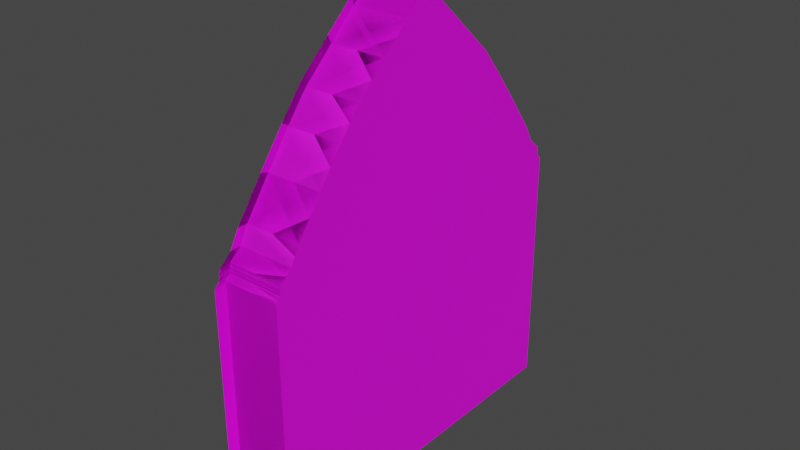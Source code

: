 # Source: Einbuchtung_Wand_191120.blend  (saved by Blender 2.80.75; exported with 4.5.12 LTS)
import bpy
from mathutils import Matrix  # noqa: F401  (used for matrix-valued properties, if any)

bpy.ops.wm.read_factory_settings(use_empty=True)
scene = bpy.context.scene
scene.name = 'Scene'

# ---- collections
col_collection = bpy.data.collections.new('Collection'); scene.collection.children.link(col_collection)

# ---- images (referenced by path relative to the original .blend; pixels are not part of the script)
import os
ASSET_DIR = os.environ.get("B2B_ASSET_DIR", "")  # directory of the original .blend (textures are referenced by path, not embedded)
HERE = os.path.dirname(os.path.abspath(__file__))  # packed textures are extracted next to this script under _unpacked/

def load_image(name, relpath, width, height, colorspace="sRGB"):
    """Load a texture the original file referenced (path relative to the .blend, or extracted next to this script)."""
    p = next((c for c in (os.path.join(HERE, relpath), os.path.join(ASSET_DIR, relpath)) if relpath and os.path.exists(c)), "")
    if p:
        img = bpy.data.images.load(p, check_existing=True)
        img.name = name
    else:  # same state as the original file: an image datablock whose file is absent (Cycles renders it pink)
        img = bpy.data.images.new(name, width, height)
        img.source = "FILE"
        img.filepath = "//" + (relpath or name)
    img.colorspace_settings.name = colorspace
    return img
img_white_marble_002_color_jpg_001 = load_image('White_Marble_002_COLOR.jpg.001', 'White_Marble_002_COLOR.jpg', 1024, 1024, 'sRGB')
img_marble_coloured_001_nrm_png = load_image('marble_coloured_001_NRM.png', 'marble_coloured_001_NRM.png', 1024, 1024, 'Non-Color')
img_texturescom_brick_medieval2_1k_albedo_tif_001 = load_image('TexturesCom_Brick_Medieval2_1K_albedo.tif.001', 'TexturesCom_Brick_Medieval2_1K_albedo.tif', 1024, 1024, 'sRGB')
img_texturescom_brick_medieval2_1k_normal_tif = load_image('TexturesCom_Brick_Medieval2_1K_normal.tif', 'TexturesCom_Brick_Medieval2_1K_normal.tif', 1024, 1024, 'Non-Color')

# ---- materials (node trees are filled in below, after node groups)
mat_material_001 = bpy.data.materials.new('Material.001')
mat_material_001.use_transparent_shadow = False
mat_material_001.roughness = 0.5
mat_material_002 = bpy.data.materials.new('Material.002')
mat_material_002.use_transparent_shadow = False
mat_material_002.diffuse_color = (1.0, 0.0, 0.0, 1.0)
mat_material_002.roughness = 0.5

# ---- material node trees
mat_material_001.use_nodes = True; mat_material_001.node_tree.nodes.clear()
_N = mat_material_001.node_tree.nodes; _L = mat_material_001.node_tree.links
n0 = _N.new('ShaderNodeOutputMaterial'); n0.name = 'Material Output'; n0.location = (300, 300)
n1 = _N.new('ShaderNodeBsdfPrincipled'); n1.name = 'Principled BSDF'; n1.location = (10, 300)
n1.distribution = 'GGX'
n1.subsurface_method = 'BURLEY'
n1.inputs[3].default_value = 1.45
n1.inputs[27].default_value = (0.0, 0.0, 0.0, 1.0)
n1.inputs[28].default_value = 1.0
n2 = _N.new('ShaderNodeNormalMap'); n2.name = 'Normal Map'; n2.location = (-300, -300)
n2.label = 'Normal/Map'
n2.inputs[0].default_value = 0.14
n3 = _N.new('ShaderNodeTexImage'); n3.name = 'Image Texture'; n3.location = (-300, 600)
n3.image = img_white_marble_002_color_jpg_001
n4 = _N.new('ShaderNodeTexImage'); n4.name = 'Image Texture.001'; n4.location = (-600, -900)
n4.image = img_marble_coloured_001_nrm_png
_L.new(n1.outputs[0], n0.inputs[0])
_L.new(n2.outputs[0], n1.inputs[5])
_L.new(n3.outputs[0], n1.inputs[0])
_L.new(n4.outputs[0], n2.inputs[1])
n0.is_active_output = True
mat_material_002.use_nodes = True; mat_material_002.node_tree.nodes.clear()
_N = mat_material_002.node_tree.nodes; _L = mat_material_002.node_tree.links
n0 = _N.new('ShaderNodeOutputMaterial'); n0.name = 'Material Output'; n0.location = (300, 300)
n1 = _N.new('ShaderNodeBsdfPrincipled'); n1.name = 'Principled BSDF'; n1.location = (10, 300)
n1.distribution = 'GGX'
n1.subsurface_method = 'BURLEY'
n1.inputs[3].default_value = 1.45
n1.inputs[27].default_value = (0.0, 0.0, 0.0, 1.0)
n1.inputs[28].default_value = 1.0
n2 = _N.new('ShaderNodeNormalMap'); n2.name = 'Normal Map'; n2.location = (-300, -300)
n2.label = 'Normal/Map'
n2.inputs[0].default_value = 0.14
n3 = _N.new('ShaderNodeTexImage'); n3.name = 'Image Texture'; n3.location = (-300, 600)
n3.image = img_texturescom_brick_medieval2_1k_albedo_tif_001
n4 = _N.new('ShaderNodeTexImage'); n4.name = 'Image Texture.001'; n4.location = (-600, -900)
n4.image = img_texturescom_brick_medieval2_1k_normal_tif
_L.new(n1.outputs[0], n0.inputs[0])
_L.new(n2.outputs[0], n1.inputs[5])
_L.new(n3.outputs[0], n1.inputs[0])
_L.new(n4.outputs[0], n2.inputs[1])
n0.is_active_output = True

# ---- world
world_world = bpy.data.worlds.new('World'); scene.world = world_world
world_world.use_nodes = True; world_world.node_tree.nodes.clear()
_N = world_world.node_tree.nodes; _L = world_world.node_tree.links
n0 = _N.new('ShaderNodeOutputWorld'); n0.name = 'World Output'; n0.location = (300, 300)
n1 = _N.new('ShaderNodeBackground'); n1.name = 'Background'; n1.location = (10, 300)
n1.inputs[0].default_value = (0.05088, 0.05088, 0.05088, 1.0)
_L.new(n1.outputs[0], n0.inputs[0])
n0.is_active_output = True
world_world.color = (0.05088, 0.05088, 0.05088)
world_world.use_sun_shadow = False
world_world.sun_shadow_jitter_overblur = 0.0

# ---- meshes
me_circle = bpy.data.meshes.new('Circle')
me_circle.from_pydata([(0.02167, 478.6, 321.5), (0.02167, 474.0, 321.5), (0.02167, 472.2, 323.1), (0.02167, 470.7, 322.6), (0.02167, 469.5, 323.1), (0.02165, 467.9, 323.1), (0.02165, 466.6, 322.2), (0.02165, 465.3, 322.2), (0.02165, 464.4, 323.4), (0.02165, 460.9, 323.4), (0.02165, 459.5, 324.7), (0.0, 0.0, 332.4), (0.02165, 450.2, 332.4), (0.02168, 498.4, 299.8), (0.02172, 530.5, 283.6), (0.02176, 599.7, 236.5), (0.02181, 662.8, 191.8), (0.02178, 715.3, 152.4), (0.02176, 770.6, 96.45), (-0.03514, 820.7, 45.06), (0.02184, 865.5, 0.5396), (0.02184, 865.5, -0.5396), (0.02184, 865.5, -0.5396), (-0.03514, 820.7, -45.06), (0.02176, 770.6, -96.45), (0.02167, 478.6, -321.5), (0.02167, 474.0, -321.5), (0.02167, 472.2, -323.1), (0.02167, 470.7, -322.6), (0.02167, 469.5, -323.1), (0.02165, 467.9, -323.1), (0.02165, 466.6, -322.2), (0.02165, 465.3, -322.2), (0.02165, 464.4, -323.4), (0.02165, 460.9, -323.4), (0.02165, 459.5, -324.7), (0.0, 0.0, -332.4), (0.02165, 450.2, -332.4), (0.02168, 498.4, -299.8), (0.02172, 530.5, -283.6), (0.02176, 599.7, -236.5), (0.02181, 662.8, -191.8), (0.02178, 715.3, -152.4), (0.02176, 770.6, -96.45), (-0.03514, 820.7, -45.06), (0.02184, 865.5, -0.5396), (0.02178, 715.3, -152.4), (0.02181, 662.8, -191.8), (0.02176, 599.7, -236.5), (0.02172, 530.5, -283.6), (0.02167, 478.6, 321.5), (0.02167, 474.0, 321.5), (0.02167, 472.2, 323.1), (0.02167, 470.7, 322.6), (0.02167, 469.5, 323.1), (0.02165, 467.9, 323.1), (0.02165, 466.6, 322.2), (0.02165, 465.3, 322.2), (0.02165, 464.4, 323.4), (0.02165, 460.9, 323.4), (0.02165, 459.5, 324.7), (0.02135, 0.02935, 332.4), (0.02165, 450.2, 332.4), (0.02168, 498.4, 299.8), (0.02172, 530.5, 283.6), (0.02176, 599.7, 236.5), (0.02181, 662.8, 191.8), (0.02178, 715.3, 152.4), (0.02176, 770.6, 96.45), (-0.03514, 820.7, 45.06), (0.02184, 865.5, 0.5396), (0.02168, 498.4, -299.8), (0.02165, 450.2, -332.4), (0.02135, 0.02935, -332.4), (0.02165, 459.5, -324.7), (0.02167, 478.6, -321.5), (0.02167, 474.0, -321.5), (0.02167, 472.2, -323.1), (0.02167, 470.7, -322.6), (0.02167, 469.5, -323.1), (0.02165, 467.9, -323.1), (0.02165, 466.6, -322.2), (0.02165, 465.3, -322.2), (0.02165, 464.4, -323.4), (0.02165, 460.9, -323.4), (0.02165, 459.5, -324.7), (0.02135, 0.02935, -332.4), (0.02165, 450.2, -332.4), (0.02168, 498.4, -299.8), (0.02172, 530.5, -283.6), (0.02176, 599.7, -236.5), (0.02181, 662.8, -191.8), (0.02178, 715.3, -152.4), (0.02176, 770.6, -96.45), (-0.03514, 820.7, -45.06), (0.02184, 865.5, -0.5396), (0.02165, 460.9, -323.4), (0.02165, 464.4, -323.4), (0.02165, 465.3, -322.2), (0.02165, 466.6, -322.2), (0.02165, 467.9, -323.1), (0.02167, 469.5, -323.1), (0.02167, 470.7, -322.6), (0.02167, 472.2, -323.1), (0.02167, 474.0, -321.5), (0.02167, 478.6, -321.5), (0.02184, 865.5, 0.5396), (-0.03514, 820.7, 45.06), (0.02176, 770.6, 96.45), (0.02178, 715.3, 152.4), (0.02181, 662.8, 191.8), (0.02176, 599.7, 236.5), (0.02172, 530.5, 283.6), (0.02168, 498.4, 299.8), (0.02165, 450.2, 332.4), (0.02135, 0.02935, 332.4), (0.02165, 459.5, 324.7), (0.02165, 460.9, 323.4), (0.02165, 464.4, 323.4), (0.02165, 465.3, 322.2), (0.02165, 466.6, 322.2), (0.02165, 467.9, 323.1), (0.02167, 469.5, 323.1), (0.02167, 470.7, 322.6), (0.02167, 472.2, 323.1), (0.02167, 474.0, 321.5), (0.02167, 478.6, 321.5), (0.02184, 865.5, -0.5396), (-0.03514, 820.7, -45.06), (0.02176, 770.6, -96.45), (0.02178, 715.3, -152.4), (0.02181, 662.8, -191.8), (0.02165, 465.3, -322.2), (0.02165, 466.6, -322.2), (0.02165, 467.9, -323.1), (0.02167, 469.5, -323.1), (0.02167, 470.7, -322.6), (0.02167, 472.2, -323.1), (0.02167, 474.0, -321.5), (0.02167, 478.6, -321.5), (0.02184, 865.5, 0.5396), (-0.03514, 820.7, 45.06), (0.02176, 770.6, 96.45), (0.02178, 715.3, 152.4), (0.02181, 662.8, 191.8), (0.02176, 599.7, 236.5), (0.02172, 530.5, 283.6), (0.02168, 498.4, 299.8), (0.02165, 450.2, 332.4), (0.02135, 0.02935, 332.4), (0.02165, 459.5, 324.7), (0.02165, 460.9, 323.4), (0.02165, 464.4, 323.4), (0.02165, 465.3, 322.2), (0.02165, 466.6, 322.2), (0.02165, 467.9, 323.1), (0.02167, 469.5, 323.1), (0.02167, 470.7, 322.6), (0.02167, 472.2, 323.1), (0.02167, 478.6, 321.5), (0.02176, 599.7, -236.5), (0.02172, 530.5, -283.6), (0.02168, 498.4, -299.8), (0.02165, 450.2, -332.4), (0.02135, 0.02935, -332.4), (0.02165, 459.5, -324.7), (0.02165, 460.9, -323.4), (0.02165, 464.4, -323.4), (0.02172, 530.5, 283.6), (0.02176, 599.7, 236.5), (0.02181, 662.8, 191.8), (0.02178, 715.3, 152.4), (0.02176, 770.6, 96.45), (-0.03514, 820.7, 45.06), (0.02184, 865.5, 0.5396), (0.02167, 478.6, -321.5), (0.02167, 474.0, -321.5), (0.02167, 472.2, -323.1), (0.02167, 470.7, -322.6), (0.02167, 469.5, -323.1), (0.02165, 467.9, -323.1), (0.02165, 466.6, -322.2), (0.02165, 465.3, -322.2), (0.02165, 464.4, -323.4), (0.02165, 460.9, -323.4), (0.02165, 459.5, -324.7), (0.02135, 0.02935, -332.4), (0.02165, 450.2, -332.4), (0.02168, 498.4, -299.8), (0.02172, 530.5, -283.6), (0.02176, 599.7, -236.5), (0.02181, 662.8, -191.8), (0.02178, 715.3, -152.4), (0.02176, 770.6, -96.45), (-0.03514, 820.7, -45.06), (0.02167, 474.0, 321.5), (0.02168, 498.4, 299.8), (0.02165, 450.2, 332.4), (0.02135, 0.02935, 332.4), (0.02165, 459.5, 324.7), (0.02165, 460.9, 323.4), (0.02165, 464.4, 323.4), (0.02165, 465.3, 322.2), (0.02165, 466.6, 322.2), (0.02165, 467.9, 323.1), (0.02167, 469.5, 323.1), (0.02167, 470.7, 322.6), (0.02167, 472.2, 323.1), (0.02167, 474.0, 321.5), (0.02167, 478.6, 321.5), (0.02184, 865.5, -0.5396), (-0.03514, 820.7, -45.06), (0.02176, 770.6, -96.45), (0.02178, 715.3, -152.4), (0.02181, 662.8, -191.8), (0.02165, 465.3, -322.2), (0.02165, 466.6, -322.2), (0.02165, 467.9, -323.1), (0.02167, 469.5, -323.1), (0.02167, 470.7, -322.6), (0.02167, 472.2, -323.1), (0.02167, 474.0, -321.5), (0.02167, 478.6, -321.5), (0.02184, 865.5, 0.5396), (-0.03514, 820.7, 45.06), (0.02176, 770.6, 96.45), (0.02178, 715.3, 152.4), (0.02181, 662.8, 191.8), (0.02176, 599.7, 236.5), (0.02172, 530.5, 283.6), (0.02168, 498.4, 299.8), (0.02165, 450.2, 332.4), (0.02135, 0.02935, 332.4), (0.02165, 459.5, 324.7), (0.02165, 460.9, 323.4), (0.02165, 464.4, 323.4), (0.02165, 465.3, 322.2), (0.02165, 466.6, 322.2), (0.02165, 467.9, 323.1), (0.02167, 469.5, 323.1), (0.02167, 470.7, 322.6), (0.02167, 472.2, 323.1), (0.02167, 478.6, 321.5), (0.02176, 599.7, -236.5), (0.02172, 530.5, -283.6), (0.02168, 498.4, -299.8), (0.02165, 450.2, -332.4), (0.02135, 0.02935, -332.4), (0.02165, 459.5, -324.7), (0.02165, 460.9, -323.4), (0.02165, 464.4, -323.4), (0.02167, 474.0, 321.5), (0.02184, 865.5, -0.5396), (0.02172, 530.5, 283.6), (0.02176, 599.7, 236.5), (0.02181, 662.8, 191.8), (0.02178, 715.3, 152.4), (0.02176, 770.6, 96.45), (-0.03514, 820.7, 45.06), (0.02184, 865.5, 0.5396), (0.02167, 478.6, -321.5), (0.02167, 474.0, -321.5), (0.02167, 472.2, -323.1), (0.02167, 470.7, -322.6), (0.02167, 469.5, -323.1), (0.02165, 467.9, -323.1), (0.02165, 466.6, -322.2), (0.02165, 465.3, -322.2), (0.02165, 464.4, -323.4), (0.02165, 460.9, -323.4), (0.02165, 459.5, -324.7), (0.02135, 0.02935, -332.4), (0.02165, 450.2, -332.4), (0.02168, 498.4, -299.8), (0.02172, 530.5, -283.6), (0.02176, 599.7, -236.5), (0.02181, 662.8, -191.8), (0.02178, 715.3, -152.4), (0.02176, 770.6, -96.45), (-0.03514, 820.7, -45.06), (0.02168, 498.4, 299.8), (0.02165, 450.2, 332.4), (0.02135, 0.02935, 332.4), (0.02165, 459.5, 324.7), (0.02165, 460.9, 323.4), (0.02165, 464.4, 323.4), (0.02165, 465.3, 322.2), (0.02165, 466.6, 322.2), (0.02165, 467.9, 323.1), (0.02167, 469.5, 323.1), (0.02167, 470.7, 322.6), (0.02167, 472.2, 323.1), (0.02167, 474.0, 321.5), (0.02167, 478.6, 321.5), (0.02184, 865.5, -0.5396), (-0.03514, 820.7, -45.06), (0.02176, 770.6, -96.45), (0.02178, 715.3, -152.4), (0.02181, 662.8, -191.8), (0.02165, 465.3, -322.2), (0.02165, 466.6, -322.2), (0.02165, 467.9, -323.1), (0.02167, 469.5, -323.1), (0.02167, 470.7, -322.6), (0.02167, 472.2, -323.1), (0.02167, 474.0, -321.5), (0.02167, 478.6, -321.5), (0.02184, 865.5, 0.5396), (-0.03514, 820.7, 45.06), (0.02176, 770.6, 96.45), (0.02178, 715.3, 152.4), (0.02181, 662.8, 191.8), (0.02176, 599.7, 236.5), (0.02172, 530.5, 283.6), (0.02168, 498.4, 299.8), (0.02165, 450.2, 332.4), (0.02135, 0.02935, 332.4), (0.02165, 459.5, 324.7), (0.02165, 460.9, 323.4), (0.02165, 464.4, 323.4), (0.02165, 465.3, 322.2), (0.02165, 466.6, 322.2), (0.02165, 467.9, 323.1), (0.02167, 469.5, 323.1), (0.02167, 470.7, 322.6), (0.02167, 472.2, 323.1), (0.02167, 478.6, 321.5), (0.02176, 599.7, -236.5), (0.02172, 530.5, -283.6), (0.02168, 498.4, -299.8), (0.02165, 450.2, -332.4), (0.02135, 0.02935, -332.4), (0.02165, 459.5, -324.7), (0.02165, 460.9, -323.4), (0.02165, 464.4, -323.4), (0.02167, 474.0, 321.5), (0.02166, 844.2, -0.5058), (0.02154, 530.3, 265.8), (0.02159, 595.2, 221.7), (0.02163, 654.3, 179.8), (0.0216, 703.5, 142.8), (0.02159, 755.3, 90.4), (-0.03174, 802.3, 42.24), (0.02166, 844.2, 0.5058), (0.0215, 481.6, -301.3), (0.0215, 477.3, -301.3), (0.0215, 475.6, -302.8), (0.0215, 474.3, -302.3), (0.0215, 473.1, -302.8), (0.02149, 471.6, -302.8), (0.02149, 470.4, -302.0), (0.02149, 469.2, -302.0), (0.02149, 468.3, -303.1), (0.02149, 465.0, -303.1), (0.02149, 463.7, -304.3), (0.02119, 0.07351, -311.6), (0.02149, 455.0, -311.6), (0.02151, 500.2, -281.0), (0.02154, 530.3, -265.8), (0.02159, 595.2, -221.7), (0.02163, 654.3, -179.8), (0.0216, 703.5, -142.8), (0.02159, 755.3, -90.4), (-0.03174, 802.3, -42.24), (0.02151, 500.2, 281.0), (0.02149, 455.0, 311.6), (0.0, 0.0, 311.6), (0.02149, 463.7, 304.3), (0.02149, 465.0, 303.1), (0.02149, 468.3, 303.1), (0.02149, 469.2, 302.0), (0.02149, 470.4, 302.0), (0.02149, 471.6, 302.8), (0.0215, 473.1, 302.8), (0.0215, 474.3, 302.3), (0.0215, 475.6, 302.8), (0.0215, 477.3, 301.3), (0.0215, 481.6, 301.3), (0.02166, 844.2, -0.5058), (-0.03174, 802.3, -42.24), (0.02159, 755.3, -90.4), (0.0216, 703.5, -142.8), (0.02163, 654.3, -179.8), (0.02149, 469.2, -302.0), (0.02149, 470.4, -302.0), (0.02149, 471.6, -302.8), (0.0215, 473.1, -302.8), (0.0215, 474.3, -302.3), (0.0215, 475.6, -302.8), (0.0215, 477.3, -301.3), (0.0215, 481.6, -301.3), (0.02166, 844.2, 0.5058), (-0.03174, 802.3, 42.24), (0.02159, 755.3, 90.4), (0.0216, 703.5, 142.8), (0.02163, 654.3, 179.8), (0.02159, 595.2, 221.7), (0.02154, 530.3, 265.8), (0.02151, 500.2, 281.0), (0.02149, 455.0, 311.6), (0.02119, 0.07351, 311.6), (0.02149, 463.7, 304.3), (0.02149, 465.0, 303.1), (0.02149, 468.3, 303.1), (0.02149, 469.2, 302.0), (0.02149, 470.4, 302.0), (0.02149, 471.6, 302.8), (0.0215, 473.1, 302.8), (0.0215, 474.3, 302.3), (0.0215, 475.6, 302.8), (0.0215, 481.6, 301.3), (0.02159, 595.2, -221.7), (0.02154, 530.3, -265.8), (0.02151, 500.2, -281.0), (0.02149, 455.0, -311.6), (0.0, 0.0, -311.6), (0.02149, 463.7, -304.3), (0.02149, 465.0, -303.1), (0.02149, 468.3, -303.1), (0.0215, 477.3, 301.3), (-105.7, 844.2, -0.5058), (-105.7, 530.3, 265.8), (-105.7, 595.2, 221.7), (-105.7, 654.3, 179.8), (-105.7, 703.5, 142.8), (-105.7, 755.3, 90.4), (-105.8, 802.3, 42.24), (-105.7, 844.2, 0.5058), (-105.7, 481.6, -301.3), (-105.7, 477.3, -301.3), (-105.7, 475.6, -302.8), (-105.7, 474.3, -302.3), (-105.7, 473.1, -302.8), (-105.7, 471.6, -302.8), (-105.7, 470.4, -302.0), (-105.7, 469.2, -302.0), (-105.7, 468.3, -303.1), (-105.7, 465.0, -303.1), (-105.7, 463.7, -304.3), (-105.7, 0.07355, -311.6), (-105.7, 455.0, -311.6), (-105.7, 500.2, -281.0), (-105.7, 530.3, -265.8), (-105.7, 595.2, -221.7), (-105.7, 654.3, -179.8), (-105.7, 703.5, -142.8), (-105.7, 755.3, -90.4), (-105.8, 802.3, -42.24), (-105.7, 500.2, 281.0), (-105.7, 455.0, 311.6), (-105.7, 3.388e-05, 311.6), (-105.7, 463.7, 304.3), (-105.7, 465.0, 303.1), (-105.7, 468.3, 303.1), (-105.7, 469.2, 302.0), (-105.7, 470.4, 302.0), (-105.7, 471.6, 302.8), (-105.7, 473.1, 302.8), (-105.7, 474.3, 302.3), (-105.7, 475.6, 302.8), (-105.7, 477.3, 301.3), (-105.7, 481.6, 301.3), (-105.7, 844.2, 0.5058), (-105.8, 802.3, 42.24), (-105.7, 755.3, 90.4), (-105.7, 703.5, 142.8), (-105.7, 654.3, 179.8), (-105.7, 595.2, 221.7), (-105.7, 530.3, 265.8), (-105.7, 500.2, 281.0), (-105.7, 455.0, 311.6), (-105.7, 0.07355, 311.6), (-105.7, 463.7, 304.3), (-105.7, 465.0, 303.1), (-105.7, 468.3, 303.1), (-105.7, 469.2, 302.0), (-105.7, 470.4, 302.0), (-105.7, 471.6, 302.8), (-105.7, 473.1, 302.8), (-105.7, 474.3, 302.3), (-105.7, 475.6, 302.8), (-105.7, 481.6, 301.3), (-105.7, 477.3, 301.3)], [], [(90, 89, 49, 48), (20, 70, 106, 140), (44, 45, 127, 128), (67, 66, 110, 109), (89, 88, 71, 49), (43, 44, 128, 129), (66, 65, 111, 110), (87, 86, 73, 72), (0, 13, 147, 159), (42, 43, 129, 130), (65, 64, 112, 111), (85, 87, 72, 74), (19, 20, 140, 141), (41, 42, 130, 131), (64, 63, 113, 112), (18, 19, 141, 142), (40, 41, 131, 160), (62, 61, 115, 114), (439, 471, 470, 472, 473, 474, 475, 476, 477, 478, 479, 480, 482, 481, 469, 468, 467, 466, 465, 464, 463, 462, 420, 447, 446, 445, 444, 443, 442, 441, 428, 429, 430, 431, 432, 433, 434, 435, 436, 437, 438, 440), (84, 85, 74, 96), (17, 18, 142, 143), (39, 40, 160, 161), (60, 62, 114, 116), (83, 84, 96, 97), (16, 17, 143, 144), (38, 39, 161, 162), (82, 83, 97, 98), (15, 16, 144, 145), (36, 37, 163, 164), (59, 60, 116, 117), (81, 82, 98, 99), (14, 15, 145, 146), (37, 35, 165, 163), (58, 59, 117, 118), (80, 81, 99, 100), (13, 14, 146, 147), (57, 58, 118, 119), (79, 80, 100, 101), (11, 12, 148, 149), (50, 51, 125, 126), (35, 34, 166, 165), (92, 91, 47, 46), (56, 57, 119, 120), (7, 6, 154, 153), (216, 181, 180, 217), (145, 144, 110, 111), (215, 182, 181, 216), (61, 11, 149, 115), (164, 163, 72, 73), (54, 55, 121, 122), (45, 95, 22, 127), (146, 145, 111, 112), (163, 165, 74, 72), (3, 4, 156, 157), (234, 200, 201, 235), (147, 146, 112, 113), (27, 26, 138, 137), (236, 202, 203, 237), (149, 148, 114, 115), (88, 75, 105, 71), (165, 166, 96, 74), (94, 93, 24, 23), (148, 150, 116, 114), (95, 94, 23, 22), (166, 167, 97, 96), (2, 1, 195, 158), (167, 132, 98, 97), (63, 50, 126, 113), (150, 151, 117, 116), (93, 92, 46, 24), (132, 133, 99, 98), (70, 69, 107, 106), (151, 152, 118, 117), (69, 68, 108, 107), (133, 134, 100, 99), (91, 90, 48, 47), (152, 153, 119, 118), (25, 38, 162, 139), (134, 135, 101, 100), (68, 67, 109, 108), (153, 154, 120, 119), (2, 3, 157, 158), (136, 135, 101, 102), (139, 162, 71, 105), (154, 155, 121, 120), (129, 128, 23, 24), (137, 136, 102, 103), (159, 147, 113, 126), (155, 156, 122, 121), (130, 129, 24, 46), (138, 139, 105, 104), (141, 140, 106, 107), (157, 156, 122, 123), (131, 130, 46, 47), (137, 138, 104, 103), (160, 131, 47, 48), (158, 157, 123, 124), (161, 160, 48, 49), (195, 159, 126, 125), (162, 161, 49, 71), (158, 195, 125, 124), (1, 0, 159, 195), (27, 28, 136, 137), (233, 199, 200, 234), (76, 77, 103, 104), (250, 183, 182, 215), (54, 53, 123, 122), (249, 184, 183, 250), (30, 29, 135, 134), (231, 197, 199, 233), (32, 31, 133, 132), (248, 185, 184, 249), (128, 127, 22, 23), (219, 178, 179, 218), (31, 30, 134, 133), (232, 198, 197, 231), (33, 32, 132, 167), (230, 196, 168, 229), (78, 77, 103, 102), (246, 187, 185, 248), (55, 56, 120, 121), (229, 168, 169, 228), (142, 141, 107, 108), (247, 186, 187, 246), (143, 142, 108, 109), (228, 169, 170, 227), (144, 143, 109, 110), (79, 78, 102, 101), (53, 52, 124, 123), (6, 5, 155, 154), (12, 10, 150, 148), (5, 4, 156, 155), (34, 33, 167, 166), (26, 25, 139, 138), (217, 180, 179, 218), (238, 204, 205, 239), (51, 52, 124, 125), (242, 209, 196, 230), (28, 29, 135, 136), (220, 177, 178, 219), (8, 7, 153, 152), (212, 193, 194, 211), (9, 8, 152, 151), (237, 203, 204, 238), (86, 36, 164, 73), (222, 175, 188, 245), (10, 9, 151, 150), (235, 201, 202, 236), (75, 76, 104, 105), (213, 192, 193, 212), (221, 176, 175, 222), (224, 173, 174, 223), (240, 206, 205, 239), (214, 191, 192, 213), (220, 177, 176, 221), (243, 190, 191, 214), (241, 207, 206, 240), (244, 189, 190, 243), (251, 208, 209, 242), (245, 188, 189, 244), (241, 207, 208, 251), (211, 194, 21, 210), (225, 172, 173, 224), (226, 171, 172, 225), (227, 170, 171, 226), (295, 294, 378, 379), (309, 308, 392, 393), (278, 277, 361, 362), (297, 296, 380, 381), (252, 279, 363, 336), (327, 298, 382, 411), (308, 307, 391, 392), (321, 322, 406, 405), (331, 330, 414, 415), (271, 331, 415, 355), (258, 257, 341, 342), (264, 265, 349, 348), (326, 314, 398, 410), (320, 321, 405, 404), (319, 320, 404, 403), (304, 305, 389, 388), (257, 256, 340, 341), (289, 290, 374, 373), (261, 262, 346, 345), (318, 319, 403, 402), (263, 262, 346, 347), (325, 335, 419, 409), (273, 260, 344, 357), (317, 318, 402, 401), (265, 266, 350, 349), (277, 276, 360, 361), (305, 306, 390, 389), (267, 268, 352, 351), (269, 270, 354, 353), (289, 288, 372, 373), (307, 259, 343, 391), (315, 317, 401, 399), (270, 272, 356, 354), (280, 293, 377, 364), (304, 303, 387, 388), (275, 274, 358, 359), (255, 254, 338, 339), (303, 302, 386, 387), (316, 315, 399, 400), (253, 280, 364, 337), (197, 198, 282, 281), (240, 239, 323, 324), (209, 208, 292, 293), (227, 226, 310, 311), (169, 168, 253, 254), (187, 186, 271, 272), (201, 200, 284, 285), (248, 249, 333, 332), (241, 240, 324, 325), (204, 203, 287, 288), (249, 250, 334, 333), (171, 170, 255, 256), (183, 184, 269, 268), (199, 197, 281, 283), (228, 227, 311, 312), (250, 215, 299, 334), (251, 242, 326, 335), (168, 196, 280, 253), (215, 216, 300, 299), (179, 180, 265, 264), (181, 182, 267, 266), (170, 169, 254, 255), (229, 228, 312, 313), (179, 178, 263, 264), (198, 232, 316, 282), (196, 209, 293, 280), (210, 21, 252, 294), (173, 172, 257, 258), (189, 188, 273, 274), (184, 185, 270, 269), (230, 229, 313, 314), (216, 217, 301, 300), (192, 191, 276, 277), (217, 218, 302, 301), (194, 193, 278, 279), (188, 175, 260, 273), (232, 231, 315, 316), (246, 248, 332, 330), (219, 218, 302, 303), (190, 189, 274, 275), (220, 219, 303, 304), (185, 187, 272, 270), (205, 206, 290, 289), (231, 233, 317, 315), (223, 174, 259, 307), (182, 183, 268, 267), (221, 222, 306, 305), (180, 181, 266, 265), (233, 234, 318, 317), (241, 251, 335, 325), (178, 177, 262, 263), (247, 246, 330, 331), (186, 247, 331, 271), (234, 235, 319, 318), (176, 177, 262, 261), (243, 214, 298, 327), (172, 171, 256, 257), (220, 221, 305, 304), (205, 204, 288, 289), (235, 236, 320, 319), (213, 212, 296, 297), (236, 237, 321, 320), (242, 230, 314, 326), (174, 173, 258, 259), (211, 210, 294, 295), (175, 176, 261, 260), (208, 207, 291, 292), (203, 202, 286, 287), (237, 238, 322, 321), (224, 223, 307, 308), (200, 199, 283, 284), (21, 194, 279, 252), (244, 243, 327, 328), (202, 201, 285, 286), (193, 192, 277, 278), (214, 213, 297, 298), (225, 224, 308, 309), (206, 207, 291, 290), (238, 239, 323, 322), (212, 211, 295, 296), (191, 190, 275, 276), (222, 245, 329, 306), (226, 225, 309, 310), (245, 244, 328, 329), (384, 385, 349, 350), (383, 384, 350, 351), (419, 410, 481, 482), (338, 337, 421, 422), (396, 395, 466, 467), (418, 383, 351, 352), (417, 418, 352, 353), (352, 353, 437, 436), (416, 417, 353, 354), (387, 386, 348, 347), (365, 366, 450, 449), (409, 408, 479, 480), (414, 416, 354, 356), (370, 369, 453, 454), (415, 414, 356, 355), (356, 355, 439, 440), (385, 386, 348, 349), (368, 367, 451, 452), (395, 394, 465, 466), (388, 387, 347, 346), (380, 379, 363, 362), (408, 407, 478, 479), (390, 413, 357, 344), (371, 370, 454, 455), (381, 380, 362, 361), (389, 390, 344, 345), (374, 375, 459, 458), (394, 393, 464, 465), (382, 381, 361, 360), (388, 389, 345, 346), (411, 382, 360, 359), (360, 359, 443, 444), (412, 411, 359, 358), (344, 345, 429, 428), (413, 412, 358, 357), (376, 375, 459, 460), (379, 378, 336, 363), (406, 407, 478, 477), (343, 342, 426, 427), (393, 392, 463, 464), (259, 258, 342, 343), (322, 323, 407, 406), (292, 291, 375, 376), (260, 261, 345, 344), (276, 275, 359, 360), (310, 309, 393, 394), (290, 291, 375, 374), (287, 286, 370, 371), (330, 332, 416, 414), (324, 323, 407, 408), (311, 310, 394, 395), (329, 328, 412, 413), (284, 283, 367, 368), (328, 327, 411, 412), (272, 271, 355, 356), (332, 333, 417, 416), (286, 285, 369, 370), (298, 297, 381, 382), (325, 324, 408, 409), (333, 334, 418, 417), (281, 282, 366, 365), (296, 295, 379, 380), (268, 269, 353, 352), (312, 311, 395, 396), (334, 299, 383, 418), (254, 253, 337, 338), (306, 329, 413, 390), (335, 326, 410, 419), (299, 300, 384, 383), (256, 255, 339, 340), (293, 292, 376, 377), (266, 267, 351, 350), (313, 312, 396, 397), (264, 263, 347, 348), (285, 284, 368, 369), (282, 316, 400, 366), (294, 252, 336, 378), (274, 273, 357, 358), (288, 287, 371, 372), (314, 313, 397, 398), (300, 301, 385, 384), (279, 278, 362, 363), (283, 281, 365, 367), (301, 302, 386, 385), (473, 474, 453, 452), (475, 476, 455, 454), (472, 473, 452, 451), (470, 472, 451, 449), (471, 470, 449, 450), (469, 468, 421, 448), (468, 467, 422, 421), (467, 466, 423, 422), (477, 478, 457, 456), (481, 469, 448, 461), (476, 477, 456, 455), (474, 475, 454, 453), (463, 462, 427, 426), (479, 478, 457, 458), (480, 479, 458, 459), (482, 481, 461, 460), (480, 482, 460, 459), (464, 463, 426, 425), (465, 464, 425, 424), (466, 465, 424, 423), (340, 339, 423, 424), (377, 376, 460, 461), (350, 351, 435, 434), (397, 396, 467, 468), (348, 347, 431, 432), (369, 368, 452, 453), (366, 400, 471, 450), (358, 357, 441, 442), (372, 371, 455, 456), (398, 397, 468, 469), (363, 362, 446, 447), (367, 365, 449, 451), (337, 364, 448, 421), (400, 399, 470, 471), (339, 338, 422, 423), (358, 359, 443, 442), (364, 377, 461, 448), (356, 354, 438, 440), (399, 401, 472, 470), (391, 343, 427, 462), (373, 372, 456, 457), (354, 353, 437, 438), (352, 351, 435, 436), (360, 361, 445, 444), (350, 349, 433, 434), (401, 402, 473, 472), (344, 357, 441, 428), (409, 419, 482, 480), (346, 347, 431, 430), (402, 403, 474, 473), (346, 345, 429, 430), (373, 374, 458, 457), (341, 340, 424, 425), (403, 404, 475, 474), (404, 405, 476, 475), (410, 398, 469, 481), (349, 348, 432, 433), (342, 341, 425, 426), (405, 406, 477, 476), (392, 391, 462, 463), (363, 336, 420, 447), (361, 362, 446, 445)])
_uv = me_circle.uv_layers.new(name='UVMap')
_uv.uv.foreach_set('vector', [0.0, 0.0, 0.0, 0.0, 0.0, 0.0, 0.0, 0.0, 0.0, 0.0, 0.0, 0.0, 0.0, 0.0, 0.0, 0.0, 0.0, 0.0, 0.0, 0.0, 0.0, 0.0, 0.0, 0.0, 0.0, 0.0, 0.0, 0.0, 0.0, 0.0, 0.0, 0.0, 0.0, 0.0, 0.0, 0.0, 0.0, 0.0, 0.0, 0.0, 0.0, 0.0, 0.0, 0.0, 0.0, 0.0, 0.0, 0.0, 0.0, 0.0, 0.0, 0.0, 0.0, 0.0, 0.0, 0.0, 0.0, 0.0, 0.0, 0.0, 0.0, 0.0, 0.0, 0.0, 0.0, 0.0, 0.0, 0.0, 0.0, 0.0, 0.0, 0.0, 0.0, 0.0, 0.0, 0.0, 0.0, 0.0, 0.0, 0.0, 0.0, 0.0, 0.0, 0.0, 0.0, 0.0, 0.0, 0.0, 0.0, 0.0, 0.0, 0.0, 0.0, 0.0, 0.0, 0.0, 0.0, 0.0, 0.0, 0.0, 0.0, 0.0, 0.0, 0.0, 0.0, 0.0, 0.0, 0.0, 0.0, 0.0, 0.0, 0.0, 0.0, 0.0, 0.0, 0.0, 0.0, 0.0, 0.0, 0.0, 0.0, 0.0, 0.0, 0.0, 0.0, 0.0, 0.0, 0.0, 0.0, 0.0, 0.0, 0.0, 0.0, 0.0, 0.0, 0.0, 0.0, 0.0, 0.0, 0.0, 0.0, 0.0, 0.0, 0.0, 0.0, 0.0, 0.0, 0.0, 0.0, 0.0, 0.0, 0.0, 0.0, 0.0, 0.0, 0.0, 0.0, 0.0, 0.0, 0.0, 0.0, 0.0, 0.0, 0.0, 0.0, 0.0, 0.0, 0.0, 0.0, 0.0, 0.0, 0.0, 0.0, 0.0, 0.0, 0.0, 0.0, 0.0, 0.0, 0.0, 0.0, 0.0, 0.0, 0.0, 0.0, 0.0, 0.0, 0.0, 0.0, 0.0, 0.0, 0.0, 0.0, 0.0, 0.0, 0.0, 0.0, 0.0, 0.0, 0.0, 0.0, 0.0, 0.0, 0.0, 0.0, 0.0, 0.0, 0.0, 0.0, 0.0, 0.0, 0.0, 0.0, 0.0, 0.0, 0.0, 0.0, 0.0, 0.0, 0.0, 0.0, 0.0, 0.0, 0.0, 0.0, 0.0, 0.0, 0.0, 0.0, 0.0, 0.0, 0.0, 0.0, 0.0, 0.0, 0.0, 0.0, 0.0, 0.0, 0.0, 0.0, 0.0, 0.0, 0.0, 0.0, 0.0, 0.0, 0.0, 0.0, 0.0, 0.0, 0.0, 0.0, 0.0, 0.0, 0.0, 0.0, 0.0, 0.0, 0.0, 0.0, 0.0, 0.0, 0.0, 0.0, 0.0, 0.0, 0.0, 0.0, 0.0, 0.0, 0.0, 0.0, 0.0, 0.0, 0.0, 0.0, 0.0, 0.0, 0.0, 0.0, 0.0, 0.0, 0.0, 0.0, 0.0, 0.0, 0.0, 0.0, 0.0, 0.0, 0.0, 0.0, 0.0, 0.0, 0.0, 0.0, 0.0, 0.0, 0.0, 0.0, 0.0, 0.0, 0.0, 0.0, 0.0, 0.0, 0.0, 0.0, 0.0, 0.0, 0.0, 0.0, 0.0, 0.0, 0.0, 0.0, 0.0, 0.0, 0.0, 0.0, 0.0, 0.0, 0.0, 0.0, 0.0, 0.0, 0.0, 0.0, 0.0, 0.0, 0.0, 0.0, 0.0, 0.0, 0.0, 0.0, 0.0, 0.0, 0.0, 0.0, 0.0, 0.0, 0.0, 0.0, 0.0, 0.0, 0.0, 0.0, 0.0, 0.0, 0.0, 0.0, 0.0, 0.0, 0.0, 0.0, 0.0, 0.0, 0.0, 0.0, 0.0, 0.0, 0.0, 0.0, 0.0, 0.0, 0.0, 0.0, 0.0, 0.0, 0.0, 0.0, 0.0, 0.0, 0.0, 0.0, 0.0, 0.0, 0.0, 0.0, 0.0, 0.0, 0.0, 0.0, 0.0, 0.0, 0.0, 0.0, 0.0, 0.0, 0.0, 0.0, 0.0, 0.0, 0.0, 0.0, 0.0, 0.0, 0.0, 0.0, 0.0, 0.0, 0.0, 0.0, 0.0, 0.0, 0.0, 0.0, 0.0, 0.0, 0.0, 0.0, 0.0, 0.0, 0.0, 0.0, 0.0, 0.0, 0.0, 0.0, 0.0, 0.0, 0.0, 0.0, 0.0, 0.0, 0.0, 0.0, 0.0, 0.0, 0.0, 0.0, 0.0, 0.0, 0.0, 0.0, 0.0, 0.0, 0.0, 0.0, 0.0, 0.0, 0.0, 0.0, 0.0, 0.0, 0.0, 0.0, 0.0, 0.0, 0.0, 0.0, 0.0, 0.0, 0.0, 0.0, 0.0, 0.0, 0.0, 0.0, 0.0, 0.0, 0.0, 0.0, 0.0, 0.0, 0.0, 0.0, 0.0, 0.0, 0.0, 0.0, 0.0, 0.0, 0.0, 0.0, 0.0, 0.0, 0.0, 0.0, 0.0, 0.0, 0.0, 0.0, 0.0, 0.0, 0.0, 0.0, 0.0, 0.0, 0.0, 0.0, 0.0, 0.0, 0.0, 0.0, 0.0, 0.0, 0.0, 0.0, 0.0, 0.0, 0.0, 0.0, 0.0, 0.0, 0.0, 0.0, 0.0, 0.0, 0.0, 0.0, 0.0, 0.0, 0.0, 0.0, 0.0, 0.0, 0.0, 0.0, 0.0, 0.0, 0.0, 0.0, 0.0, 0.0, 0.0, 0.0, 0.0, 0.0, 0.0, 0.0, 0.0, 0.0, 0.0, 0.0, 0.0, 0.0, 0.0, 0.0, 0.0, 0.0, 0.0, 0.0, 0.0, 0.0, 0.0, 0.0, 0.0, 0.0, 0.0, 0.0, 0.0, 0.0, 0.0, 0.0, 0.0, 0.0, 0.0, 0.0, 0.0, 0.0, 0.0, 0.0, 0.0, 0.0, 0.0, 0.0, 0.0, 0.0, 0.0, 0.0, 0.0, 0.0, 0.0, 0.0, 0.0, 0.0, 0.0, 0.0, 0.0, 0.0, 0.0, 0.0, 0.0, 0.0, 0.0, 0.0, 0.0, 0.0, 0.0, 0.0, 0.0, 0.0, 0.0, 0.0, 0.0, 0.0, 0.0, 0.0, 0.0, 0.0, 0.0, 0.0, 0.0, 0.0, 0.0, 0.0, 0.0, 0.0, 0.0, 0.0, 0.0, 0.0, 0.0, 0.0, 0.0, 0.0, 0.0, 0.0, 0.0, 0.0, 0.0, 0.0, 0.0, 0.0, 0.0, 0.0, 0.0, 0.0, 0.0, 0.0, 0.0, 0.0, 0.0, 0.0, 0.0, 0.0, 0.0, 0.0, 0.0, 0.0, 0.0, 0.0, 0.0, 0.0, 0.0, 0.0, 0.0, 0.0, 0.0, 0.0, 0.0, 0.0, 0.0, 0.0, 0.0, 0.0, 0.0, 0.0, 0.0, 0.0, 0.0, 0.0, 0.0, 0.0, 0.0, 0.0, 0.0, 0.0, 0.0, 0.0, 0.0, 0.0, 0.0, 0.0, 0.0, 0.0, 0.0, 0.0, 0.0, 0.0, 0.0, 0.0, 0.0, 0.0, 0.0, 0.0, 0.0, 0.0, 0.0, 0.0, 0.0, 0.0, 0.0, 0.0, 0.0, 0.0, 0.0, 0.0, 0.0, 0.0, 0.0, 0.0, 0.0, 0.0, 0.0, 0.0, 0.0, 0.0, 0.0, 0.0, 0.0, 0.0, 0.0, 0.0, 0.0, 0.0, 0.0, 0.0, 0.0, 0.0, 0.0, 0.0, 0.0, 0.0, 0.0, 0.0, 0.0, 0.0, 0.0, 0.0, 0.0, 0.0, 0.0, 0.0, 0.0, 0.0, 0.0, 0.0, 0.0, 0.0, 0.0, 0.0, 0.0, 0.0, 0.0, 0.0, 0.0, 0.0, 0.0, 0.0, 0.0, 0.0, 0.0, 0.0, 0.0, 0.0, 0.0, 0.0, 0.0, 0.0, 0.0, 0.0, 0.0, 0.0, 0.0, 0.0, 0.0, 0.0, 0.0, 0.0, 0.0, 0.0, 0.0, 0.0, 0.0, 0.0, 0.0, 0.0, 0.0, 0.0, 0.0, 0.0, 0.0, 0.0, 0.0, 0.0, 0.0, 0.0, 0.0, 0.0, 0.0, 0.0, 0.0, 0.0, 0.0, 0.0, 0.0, 0.0, 0.0, 0.0, 0.0, 0.0, 0.0, 0.0, 0.0, 0.0, 0.0, 0.0, 0.0, 0.0, 0.0, 0.0, 0.0, 0.0, 0.0, 0.0, 0.0, 0.0, 0.0, 0.0, 0.0, 0.0, 0.0, 0.0, 0.0, 0.0, 0.0, 0.0, 0.0, 0.0, 0.0, 0.0, 0.0, 0.0, 0.0, 0.0, 0.0, 0.0, 0.0, 0.0, 0.0, 0.0, 0.0, 0.0, 0.0, 0.0, 0.0, 0.0, 0.0, 0.0, 0.0, 0.0, 0.0, 0.0, 0.0, 0.0, 0.0, 0.0, 0.0, 0.0, 0.0, 0.0, 0.0, 0.0, 0.0, 0.0, 0.0, 0.0, 0.0, 0.0, 0.0, 0.0, 0.0, 0.0, 0.0, 0.0, 0.0, 0.0, 0.0, 0.0, 0.0, 0.0, 0.0, 0.0, 0.0, 0.0, 0.0, 0.0, 0.0, 0.0, 0.0, 0.0, 0.0, 0.0, 0.0, 0.0, 0.0, 0.0, 0.0, 0.0, 0.0, 0.0, 0.0, 0.0, 0.0, 0.0, 0.0, 0.0, 0.0, 0.0, 0.0, 0.0, 0.0, 0.0, 0.0, 0.0, 0.0, 0.0, 0.0, 0.0, 0.0, 0.0, 0.0, 0.0, 0.0, 0.0, 0.0, 0.0, 0.0, 0.0, 0.0, 0.0, 0.0, 0.0, 0.0, 0.0, 0.0, 0.0, 0.0, 0.0, 0.0, 0.0, 0.0, 0.0, 0.0, 0.0, 0.0, 0.0, 0.0, 0.0, 0.0, 0.0, 0.0, 0.0, 0.0, 0.0, 0.0, 0.0, 0.0, 0.0, 0.0, 0.0, 0.0, 0.0, 0.0, 0.0, 0.0, 0.0, 0.0, 0.0, 0.0, 0.0, 0.0, 0.0, 0.0, 0.0, 0.0, 0.0, 0.0, 0.0, 0.0, 0.0, 0.0, 0.0, 0.0, 0.0, 0.0, 0.0, 0.0, 0.0, 0.0, 0.0, 0.0, 0.0, 0.0, 0.0, 0.0, 0.0, 0.0, 0.0, 0.0, 0.0, 0.0, 0.0, 0.0, 0.0, 0.0, 0.0, 0.0, 0.0, 0.0, 0.0, 0.0, 0.0, 0.0, 0.0, 0.0, 0.0, 0.0, 0.0, 0.0, 0.0, 0.0, 0.0, 0.0, 0.0, 0.0, 0.0, 0.0, 0.0, 0.0, 0.0, 0.0, 0.0, 0.0, 0.0, 0.0, 0.0, 0.0, 0.0, 0.0, 0.0, 0.0, 0.0, 0.0, 0.0, 0.0, 0.0, 0.0, 0.0, 0.0, 0.0, 0.0, 0.0, 0.0, 0.0, 0.0, 0.0, 0.0, 0.0, 0.0, 0.0, 0.0, 0.0, 0.0, 0.0, 0.0, 0.0, 0.0, 0.0, 0.0, 0.0, 0.0, 0.0, 0.0, 0.0, 0.0, 0.0, 0.0, 0.0, 0.0, 0.0, 0.0, 0.0, 0.0, 0.0, 0.0, 0.0, 0.0, 0.0, 0.0, 0.0, 0.0, 0.0, 0.0, 0.0, 0.0, 0.0, 0.0, 0.0, 0.0, 0.0, 0.0, 0.0, 0.0, 0.0, 0.0, 0.0, 0.0, 0.0, 0.0, 0.0, 0.0, 0.0, 0.0, 0.0, 0.0, 0.0, 0.0, 0.0, 0.0, 0.0, 0.0, 0.0, 0.0, 0.0, 0.0, 0.0, 0.0, 0.0, 0.0, 0.0, 0.0, 0.0, 0.0, 0.0, 0.0, 0.0, 0.0, 0.0, 0.0, 0.0, 0.0, 0.0, 0.0, 0.0, 0.0, 0.0, 0.0, 0.0, 0.0, 0.0, 0.0, 0.0, 0.0, 0.0, 0.0, 0.0, 0.0, 0.0, 0.0, 0.0, 0.0, 0.0, 0.0, 0.0, 0.0, 0.0, 0.0, 0.0, 0.0, 0.0, 0.0, 0.0, 0.0, 0.0, 0.0, 0.0, 0.0, 0.0, 0.0, 0.0, 0.0, 0.0, 0.0, 0.0, 0.0, 0.0, 0.0, 0.0, 0.0, 0.0, 0.0, 0.0, 0.0, 0.0, 0.0, 0.0, 0.0, 0.0, 0.0, 0.0, 0.0, 0.0, 0.0, 0.0, 0.0, 0.0, 0.0, 0.0, 0.0, 0.0, 0.0, 0.0, 0.0, 0.0, 0.0, 0.0, 0.0, 0.0, 0.0, 0.0, 0.0, 0.0, 0.0, 0.0, 0.0, 0.0, 0.0, 0.0, 0.0, 0.0, 0.0, 0.0, 0.0, 0.0, 0.0, 0.0, 0.0, 0.0, 0.0, 0.0, 0.0, 0.0, 0.0, 0.0, 0.0, 0.0, 0.0, 0.0, 0.0, 0.0, 0.0, 0.0, 0.0, 0.0, 0.0, 0.0, 0.0, 0.0, 0.0, 0.0, 0.0, 0.0, 0.0, 0.0, 0.0, 0.0, 0.0, 0.0, 0.0, 0.0, 0.0, 0.0, 0.0, 0.0, 0.0, 0.0, 0.0, 0.0, 0.0, 0.0, 0.0, 0.0, 0.0, 0.0, 0.0, 0.0, 0.0, 0.0, 0.0, 0.0, 0.0, 0.0, 0.0, 0.0, 0.0, 0.0, 0.0, 0.0, 0.0, 0.0, 0.0, 0.0, 0.0, 0.0, 0.0, 0.0, 0.0, 0.0, 0.0, 0.0, 0.0, 0.0, 0.0, 0.0, 0.0, 0.0, 0.0, 0.0, 0.0, 0.0, 0.0, 0.0, 0.0, 0.0, 0.0, 0.0, 0.0, 0.0, 0.0, 0.0, 0.0, 0.0, 0.0, 0.0, 0.0, 0.0, 0.0, 0.0, 0.0, 0.0, 0.0, 0.0, 0.0, 0.0, 0.0, 0.0, 0.0, 0.0, 0.0, 0.0, 0.0, 0.0, 0.0, 0.0, 0.0, 0.0, 0.0, 0.0, 0.0, 0.0, 0.0, 0.0, 0.0, 0.0, 0.0, 0.0, 0.0, 0.0, 0.0, 0.0, 0.0, 0.0, 0.0, 0.0, 0.0, 0.0, 0.0, 0.0, 0.0, 0.0, 0.0, 0.0, 0.0, 0.0, 0.0, 0.0, 0.0, 0.0, 0.0, 0.0, 0.0, 0.0, 0.0, 0.0, 0.0, 0.0, 0.0, 0.0, 0.0, 0.0, 0.0, 0.0, 0.0, 0.0, 0.0, 0.0, 0.0, 0.0, 0.0, 0.0, 0.0, 0.0, 0.0, 0.0, 0.0, 0.0, 0.0, 0.0, 0.0, 0.0, 0.0, 0.0, 0.0, 0.0, 0.0, 0.0, 0.0, 0.0, 0.0, 0.0, 0.0, 0.0, 0.0, 0.0, 0.0, 0.0, 0.0, 0.0, 0.0, 0.0, 0.0, 0.0, 0.0, 0.0, 0.0, 0.0, 0.0, 0.0, 0.0, 0.0, 0.0, 0.0, 0.0, 0.0, 0.0, 0.0, 0.0, 0.0, 0.0, 0.0, 0.0, 0.0, 0.0, 0.0, 0.0, 0.0, 0.0, 0.0, 0.0, 0.0, 0.0, 0.0, 0.0, 0.0, 0.0, 0.0, 0.0, 0.0, 0.0, 0.0, 0.0, 0.0, 0.0, 0.0, 0.0, 0.0, 0.0, 0.0, 0.0, 0.0, 0.0, 0.0, 0.0, 0.0, 0.0, 0.0, 0.0, 0.0, 0.0, 0.0, 0.0, 0.0, 0.0, 0.0, 0.0, 0.0, 0.0, 0.0, 0.0, 0.0, 0.0, 0.0, 0.0, 0.0, 0.0, 0.0, 0.0, 0.0, 0.0, 0.0, 0.0, 0.0, 0.0, 0.0, 0.0, 0.0, 0.0, 0.0, 0.0, 0.0, 0.0, 0.0, 0.0, 0.0, 0.0, 0.0, 0.0, 0.0, 0.0, 0.0, 0.0, 0.0, 0.0, 0.0, 0.0, 0.0, 0.0, 0.0, 0.0, 0.0, 0.0, 0.0, 0.0, 0.0, 0.0, 0.0, 0.0, 0.0, 0.0, 0.0, 0.0, 0.0, 0.0, 0.0, 0.0, 0.0, 0.0, 0.0, 0.0, 0.0, 0.0, 0.0, 0.0, 0.0, 0.0, 0.0, 0.0, 0.0, 0.0, 0.0, 0.0, 0.0, 0.0, 0.0, 0.0, 0.0, 0.0, 0.0, 0.0, 0.0, 0.0, 0.0, 0.0, 0.0, 0.0, 0.0, 0.0, 0.0, 0.0, 0.0, 0.0, 0.0, 0.0, 0.0, 0.0, 0.0, 0.0, 0.0, 0.0, 0.0, 0.0, 0.0, 0.0, 0.0, 0.0, 0.0, 0.0, 0.0, 0.0, 0.0, 0.0, 0.0, 0.0, 0.0, 0.0, 0.0, 0.0, 0.0, 0.0, 0.0, 0.0, 0.0, 0.0, 0.0, 0.0, 0.0, 0.0, 0.0, 0.0, 0.0, 0.0, 0.0, 0.0, 0.0, 0.0, 0.0, 0.0, 0.0, 0.0, 0.0, 0.0, 0.0, 0.0, 0.0, 0.0, 0.0, 0.0, 0.0, 0.0, 0.0, 0.0, 0.0, 0.0, 0.0, 0.0, 0.0, 0.0, 0.0, 0.0, 0.0, 0.0, 0.0, 0.0, 0.0, 0.0, 0.0, 0.0, 0.0, 0.0, 0.0, 0.0, 0.0, 0.0, 0.0, 0.0, 0.0, 0.0, 0.0, 0.0, 0.0, 0.0, 0.0, 0.0, 0.0, 0.0, 0.0, 0.0, 0.0, 0.0, 0.0, 0.0, 0.0, 0.0, 0.0, 0.0, 0.0, 0.0, 0.0, 0.0, 0.0, 0.0, 0.0, 0.0, 0.0, 0.0, 0.0, 0.0, 0.0, 0.0, 0.0, 0.0, 0.0, 0.0, 0.0, 0.0, 0.0, 0.0, 0.0, 0.0, 0.0, 0.0, 0.0, 0.0, 0.0, 0.0, 0.0, 0.0, 0.0, 0.0, 0.0, 0.0, 0.0, 0.0, 0.0, 0.0, 0.0, 0.0, 0.0, 0.0, 0.0, 0.0, 0.0, 0.0, 0.0, 0.0, 0.0, 0.0, 0.0, 0.0, 0.0, 0.0, 0.0, 0.0, 0.0, 0.0, 0.0, 0.0, 0.0, 0.0, 0.0, 0.0, 0.0, 0.0, 0.0, 0.0, 0.0, 0.0, 0.0, 0.0, 0.0, 0.0, 0.0, 0.0, 0.0, 0.0, 0.0, 0.0, 0.0, 0.0, 0.0, 0.0, 0.0, 0.0, 0.0, 0.0, 0.0, 0.0, 0.0, 0.0, 0.0, 0.0, 0.0, 0.0, 0.0, 0.0, 0.0, 0.0, 0.0, 0.0, 0.0, 0.0, 0.0, 0.0, 0.0, 0.0, 0.0, 0.0, 0.0, 0.0, 0.0, 0.0, 0.0, 0.0, 0.0, 0.0, 0.0, 0.0, 0.0, 0.0, 0.0, 0.0, 0.0, 0.0, 0.0, 0.0, 0.0, 0.0, 0.0, 0.0, 0.0, 0.0, 0.0, 0.0, 0.0, 0.0, 0.0, 0.0, 0.0, 0.0, 0.0, 0.0, 0.0, 0.0, 0.0, 0.0, 0.0, 0.0, 0.0, 0.0, 0.0, 0.0, 0.0, 0.0, 0.0, 0.0, 0.0, 0.0, 0.0, 0.0, 0.0, 0.0, 0.0, 0.0, 0.0, 0.0, 0.0, 0.0, 0.0, 0.0, 0.0, 0.0, 0.0, 0.0, 0.0, 0.0, 0.0, 0.0, 0.0, 0.0, 0.0, 0.0, 0.0, 0.0, 0.0, 0.0, 0.0, 0.0, 0.0, 0.0, 0.0, 0.0, 0.0, 0.0, 0.0, 0.0, 0.0, 0.0, 0.0, 0.0, 0.0, 0.0, 0.0, 0.0, 0.0, 0.0, 0.0, 0.0, 0.0, 0.0, 0.0, 0.0, 0.0, 0.0, 0.0, 0.0, 0.0, 0.0, 0.0, 0.0, 0.0, 0.0, 0.0, 0.0, 0.0, 0.0, 0.0, 0.0, 0.0, 0.0, 0.0, 0.0, 0.0, 0.0, 0.0, 0.0, 0.0, 0.0, 0.0, 0.0, 0.0, 0.0, 0.0, 0.0, 0.0, 0.0, 0.0, 0.0, 0.0, 0.0, 0.0, 0.0, 0.0, 0.0, 0.0, 0.0, 0.0, 0.0, 0.0, 0.0, 0.0, 0.0, 0.0, 0.0, 0.0, 0.0, 0.0, 0.0, 0.0, 0.0, 0.0, 0.0, 0.0, 0.0, 0.0, 0.0, 0.0, 0.0, 0.0, 0.0, 0.0, 0.0, 0.0, 0.0, 0.0, 0.0, 0.0, 0.0, 0.0, 0.0, 0.0, 0.0, 0.0, 0.0, 0.0, 0.0, 0.0, 0.0, 0.0, 0.0, 0.0, 0.0, 0.0, 0.0, 0.0, 0.0, 0.0, 0.0, 0.0, 0.0, 0.0, 0.0, 0.0, 0.0, 0.0, 0.0, 0.0, 0.0, 0.0, 0.0, 0.0, 0.0, 0.0, 0.0, 0.0, 0.0, 0.0, 0.0, 0.0, 0.0, 0.0, 0.0, 0.0, 0.0, 0.0, 0.0, 0.0, 0.0, 0.0, 0.0, 0.0, 0.0, 0.0, 0.0, 0.0, 0.0, 0.0, 0.0, 0.0, 0.0, 0.0, 0.0, 0.0, 0.0, 0.0, 0.0, 0.0, 0.0, 0.0, 0.0, 0.0, 0.0, 0.0, 0.0, 0.0, 0.0, 0.0, 0.0, 0.0, 0.0, 0.0, 0.0, 0.0, 0.0, 0.0, 0.0, 0.0, 0.0, 0.0, 0.0, 0.0, 0.0, 0.0, 0.0, 0.0, 0.0, 0.0, 0.0, 0.0, 0.0, 0.0, 0.0, 0.0, 0.0, 0.0, 0.0, 0.0, 0.0, 0.0, 0.0, 0.0, 0.0, 0.0, 0.0, 0.0, 0.0, 0.0, 0.0, 0.0, 0.0, 0.0, 0.0, 0.0, 0.0, 0.0, 0.0, 0.0, 0.0, 0.0, 0.0, 0.0, 0.0, 0.0, 0.0, 0.0, 0.0, 0.0, 0.0, 0.0, 0.0, 0.0, 0.0, 0.0, 0.0, 0.0, 0.0, 0.0, 0.0, 0.0, 0.0, 0.0, 0.0, 0.0, 0.0, 0.0, 0.0, 0.0, 0.0, 0.0, 0.0, 0.0, 0.0, 0.0, 0.0, 0.0, 0.0, 0.0, 0.0, 0.0, 0.0, 0.0, 0.0, 0.0, 0.0, 0.0, 0.0, 0.0, 0.0, 0.0, 0.0, 0.0, 0.0, 0.0, 0.0, 0.0, 0.0, 0.0, 0.0, 0.0, 0.0, 0.0, 0.0, 0.0, 0.0, 0.0, 0.0, 0.0, 0.0, 0.0, 0.0, 0.0, 0.0, 0.0, 0.0, 0.0, 0.0, 0.0, 0.0, 0.0, 0.0, 0.0, 0.0, 0.0, 0.0, 0.0, 0.0, 0.0, 0.0, 0.0, 0.0, 0.0, 0.0, 0.0, 0.0, 0.0, 0.0, 0.0, 0.0, 0.0, 0.0, 0.0, 0.0, 0.0, 0.0, 0.0, 0.0, 0.0, 0.0, 0.0, 0.0, 0.0, 0.0, 0.0, 0.0, 0.0, 0.0, 0.0, 0.0, 0.0, 0.0, 0.0, 0.0, 0.0, 0.0, 0.0, 0.0, 0.0, 0.0, 0.0, 0.0, 0.0, 0.0, 0.0, 0.0, 0.0, 0.0, 0.0, 0.0, 0.0, 0.0, 0.0, 0.0, 0.0, 0.0, 0.0, 0.0, 0.0, 0.0, 0.0, 0.0, 0.0, 0.0, 0.0, 0.0, 0.0, 0.0, 0.0, 0.0, 0.0, 0.0, 0.0, 0.0, 0.0, 0.0, 0.0, 0.0, 0.0, 0.0, 0.0, 0.0, 0.0, 0.0, 0.0, 0.0, 0.0, 0.0, 0.0, 0.0, 0.0, 0.0, 0.0, 0.0, 0.0, 0.0, 0.0, 0.0, 0.0, 0.0, 0.0, 0.0, 0.0, 0.0, 0.0, 0.0, 0.0, 0.0, 0.0, 0.0, 0.0, 0.0, 0.0, 0.0, 0.0, 0.0, 0.0, 0.0, 0.0, 0.0, 0.0, 0.0, 0.0, 0.0, 0.0, 0.0, 0.0, 0.0, 0.0, 0.0, 0.0, 0.0, 0.0, 0.0, 0.0, 0.0, 0.0, 0.0, 0.0, 0.0, 0.0, 0.0, 0.0, 0.0, 0.0, 0.0, 0.0, 0.0, 0.0, 0.0, 0.0, 0.0, 0.0, 0.0, 0.0, 0.0, 0.0, 0.0, 0.0, 0.0, 0.0, 0.0, 0.0, 0.0, 0.0, 0.0, 0.0, 0.0, 0.0, 0.0, 0.0, 0.0, 0.0, 0.0, 0.0, 0.0, 0.0, 0.0, 0.0, 0.0, 0.0, 0.0, 0.0, 0.0, 0.0, 0.0, 0.0, 0.0, 0.0, 0.0, 0.0, 0.0, 0.0, 0.0, 0.0, 0.0, 0.0, 0.0, 0.0, 0.0, 0.0, 0.0, 0.0, 0.0, 0.0, 0.0, 0.0, 0.0, 0.0, 0.0, 0.0, 0.0, 0.0, 0.0, 0.0, 0.0, 0.0, 0.0, 0.0, 0.0, 0.0, 0.0, 0.0, 0.0, 0.0, 0.0, 0.0, 0.0, 0.0, 0.0, 0.0, 0.0, 0.0, 0.0, 0.0, 0.0, 0.0, 0.0, 0.0, 0.0, 0.0, 0.0, 0.0, 0.0, 0.0, 0.0, 0.0, 0.0, 0.0, 0.0, 0.0, 0.0, 0.0, 0.0, 0.0, 0.0, 0.0, 0.0, 0.0, 0.0, 0.0, 0.0, 0.0, 0.0, 0.0, 0.0, 0.0, 0.0, 0.0, 0.0, 0.0, 0.0, 0.0, 0.0, 0.0, 0.0, 0.0, 0.0, 0.0, 0.0, 0.0, 0.0, 0.0, 0.0, 0.0, 0.0, 0.0, 0.0, 0.0, 0.0, 0.0, 0.0, 0.0, 0.0, 0.0, 0.0, 0.0, 0.0, 0.0, 0.0, 0.0, 0.0, 0.0, 0.0, 0.0, 0.0, 0.0, 0.0, 0.0, 0.0, 0.0, 0.0, 0.0, 0.0, 0.0, 0.0, 0.0, 0.0, 0.0, 0.0, 0.0, 0.0, 0.0, 0.0, 0.0, 0.0, 0.0, 0.0, 0.0, 0.0, 0.0, 0.0, 0.0, 0.0, 0.0, 0.0, 0.0, 0.0, 0.0, 0.0, 0.0, 0.0, 0.0, 0.0, 0.0, 0.0, 0.0, 0.0, 0.0, 0.0, 0.0, 0.0, 0.0, 0.0, 0.0, 0.0, 0.0, 0.0, 0.0, 0.0, 0.0, 0.0, 0.0, 0.0, 0.0, 0.0, 0.0, 0.0, 0.0, 0.0, 0.0, 0.0, 0.0, 0.0, 0.0, 0.0, 0.0, 0.0, 0.0, 0.0, 0.0, 0.0, 0.0, 0.0, 0.0, 0.0, 0.0, 0.0, 0.0, 0.0, 0.0, 0.0, 0.0, 0.0, 0.0, 0.0, 0.0, 0.0, 0.0, 0.0, 0.0, 0.0, 0.0, 0.0, 0.0, 0.0, 0.0, 0.0, 0.0, 0.0, 0.0, 0.0, 0.0, 0.0, 0.0, 0.0, 0.0, 0.0, 0.0, 0.0, 0.0, 0.0, 0.0, 0.0, 0.0, 0.0, 0.0, 0.0, 0.0, 0.0, 0.0, 0.0, 0.0, 0.0, 0.0, 0.0, 0.0, 0.0, 0.0, 0.0, 0.0, 0.0, 0.0, 0.0, 0.0, 0.0, 0.0, 0.0, 0.0, 0.0, 0.0, 0.0, 0.0, 0.0, 0.0, 0.0, 0.0, 0.0, 0.0, 0.0, 0.0, 0.0, 0.0, 0.0, 0.0, 0.0, 0.0, 0.0, 0.0, 0.0, 0.0, 0.0, 0.0, 0.0, 0.0, 0.0, 0.0, 0.0, 0.0, 0.0, 0.0, 0.0, 0.0, 0.0, 0.0, 0.0, 0.0, 0.0, 0.0, 0.0, 0.0, 0.0, 0.0, 0.0, 0.0, 0.0, 0.0, 0.0, 0.0, 0.0, 0.0, 0.0, 0.0, 0.0, 0.0, 0.0, 0.0, 0.0, 0.0, 0.0, 0.0, 0.0, 0.0, 0.0, 0.0, 0.0, 0.0, 0.0, 0.0, 0.0, 0.0, 0.0, 0.0, 0.0, 0.0, 0.0, 0.0, 0.0, 0.0, 0.0, 0.0, 0.0, 0.0, 0.0, 0.0, 0.0, 0.0, 0.0, 0.0, 0.0, 0.0, 0.0, 0.0, 0.0, 0.0, 0.0, 0.0, 0.0, 0.0, 0.0, 0.0, 0.0, 0.0, 0.0, 0.0, 0.0, 0.0, 0.0, 0.0, 0.0, 0.0, 0.0, 0.0, 0.0, 0.0, 0.0, 0.0, 0.0, 0.0, 0.0, 0.0, 0.0, 0.0, 0.0, 0.0, 0.0, 0.0, 0.0, 0.0, 0.0, 0.0, 0.0, 0.0, 0.0, 0.0, 0.0, 0.0, 0.0, 0.0, 0.0, 0.0, 0.0, 0.0, 0.0, 0.0, 0.0, 0.0, 0.0, 0.0, 0.0, 0.0, 0.0, 0.0, 0.0, 0.0, 0.0, 0.0, 0.0, 0.0, 0.0, 0.0, 0.0, 0.0, 0.0, 0.0, 0.0, 0.0, 0.0, 0.0, 0.0, 0.0, 0.0, 0.0, 0.0, 0.0, 0.0, 0.0, 0.0, 0.0, 0.0, 0.0, 0.0, 0.0, 0.0, 0.0, 0.0, 0.0, 0.0, 0.0, 0.0, 0.0, 0.0, 0.0, 0.0, 0.0, 0.0, 0.0, 0.0, 0.0, 0.0, 0.0, 0.0, 0.0, 0.0, 0.0, 0.0, 0.0, 0.0, 0.0, 0.0, 0.0, 0.0, 0.0, 0.0, 0.0, 0.0, 0.0, 0.0, 0.0, 0.0, 0.0, 0.0, 0.0, 0.0, 0.0, 0.0, 0.0, 0.0, 0.0, 0.0, 0.0, 0.0, 0.0, 0.0, 0.0, 0.0, 0.0, 0.0, 0.0, 0.0, 0.0, 0.0, 0.0, 0.0, 0.0, 0.0, 0.0, 0.0, 0.0, 0.0, 0.0, 0.0, 0.0, 0.0, 0.0, 0.0, 0.0, 0.0, 0.0, 0.0, 0.0, 0.0, 0.0, 0.0, 0.0, 0.0, 0.0, 0.0, 0.0, 0.0, 0.0, 0.0, 0.0, 0.0, 0.0, 0.0, 0.0, 0.0, 0.0, 0.0, 0.0, 0.0, 0.0, 0.0, 0.0, 0.0, 0.0, 0.0, 0.0, 0.0, 0.0, 0.0, 0.0, 0.0, 0.0, 0.0, 0.0, 0.0, 0.0, 0.0, 0.0, 0.0, 0.0, 0.0, 0.0, 0.0, 0.0, 0.0, 0.0, 0.0, 0.0, 0.0, 0.0, 0.0, 0.0, 0.0, 0.0, 0.0, 0.0, 0.0, 0.0, 0.0, 0.0, 0.0, 0.0, 0.0, 0.0, 0.0, 0.0, 0.0, 0.0, 0.0, 0.0, 0.0, 0.0, 0.0, 0.0, 0.0, 0.0, 0.0, 0.0, 0.0, 0.0, 0.0, 0.0, 0.0, 0.0, 0.0, 0.0, 0.0, 0.0, 0.0, 0.0, 0.0, 0.0, 0.0, 0.0, 0.0, 0.0, 0.0, 0.0, 0.0, 0.0, 0.0, 0.0, 0.0, 0.0, 0.0, 0.0, 0.0, 0.0, 0.0, 0.0, 0.0, 0.0, 0.0, 0.0, 0.0, 0.0, 0.0, 0.0, 0.0, 0.0, 0.0, 0.0, 0.0, 0.0, 0.0, 0.0, 0.0, 0.0, 0.0, 0.0, 0.0, 0.0, 0.0, 0.0, 0.0, 0.0, 0.0, 0.0, 0.0, 0.0, 0.0, 0.0, 0.0, 0.0, 0.0, 0.0, 0.0, 0.0, 0.0, 0.0, 0.0, 0.0, 0.0, 0.0, 0.0, 0.0, 0.0, 0.0, 0.0, 0.0, 0.0, 0.0, 0.0, 0.0, 0.0, 0.0, 0.0, 0.0, 0.0, 0.0, 0.0, 0.0, 0.0, 0.0, 0.0, 0.0, 0.0, 0.0, 0.0, 0.0, 0.0, 0.0, 0.0, 0.0, 0.0, 0.0, 0.0, 0.0, 0.0, 0.0, 0.0, 0.0, 0.0, 0.0, 0.0, 0.0, 0.0, 0.0, 0.0, 0.0, 0.0, 0.0, 0.0, 0.0, 0.0, 0.0, 0.0, 0.0, 0.0, 0.0, 0.0, 0.0, 0.0, 0.0, 0.0, 0.0, 0.0, 0.0, 0.0, 0.0, 0.0, 0.0, 0.0, 0.0, 0.0, 0.0, 0.0, 0.0, 0.0, 0.0, 0.0, 0.0, 0.0, 0.0, 0.0, 0.0, 0.0, 0.0, 0.0, 0.0, 0.0, 0.0, 0.0, 0.0, 0.0, 0.0, 0.0, 0.0, 0.0, 0.0, 0.0, 0.0, 0.0, 0.0, 0.0, 0.0, 0.0, 0.0, 0.0, 0.0, 0.0, 0.0, 0.0, 0.0, 0.0, 0.0, 0.0, 0.0, 0.0, 0.0, 0.0, 0.0, 0.0, 0.0, 0.0, 0.0, 0.0, 0.0, 0.0, 0.0, 0.0, 0.0, 0.0, 0.0, 0.0, 0.0, 0.0, 0.0, 0.0, 0.0, 0.0, 0.0, 0.0, 0.0, 0.0, 0.0, 0.0, 0.0, 0.0, 0.0, 0.0, 0.0, 0.0, 0.0, 0.0, 0.0, 0.0, 0.0, 0.0, 0.0, 0.0, 0.0, 0.0, 0.0, 0.0, 0.0, 0.0, 0.0, 0.0, 0.0, 0.0, 0.0, 0.0, 0.0, 0.0, 0.0, 0.0, 0.0, 0.0, 0.0, 0.0, 0.0, 0.0, 0.0, 0.0, 0.0, 0.0, 0.0, 0.0, 0.0, 0.0, 0.0, 0.0, 0.0, 0.0, 0.0, 0.0, 0.0, 0.0, 0.0, 0.0, 0.0, 0.0, 0.0, 0.0, 0.0, 0.0, 0.0, 0.0, 0.0, 0.0, 0.0, 0.0, 0.0, 0.0, 0.0, 0.0, 0.0, 0.0, 0.0, 0.0, 0.0, 0.0, 0.0, 0.0, 0.0, 0.0, 0.0, 0.0, 0.0, 0.0, 0.0, 0.0, 0.0, 0.0, 0.0, 0.0, 0.0, 0.0, 0.0, 0.0, 0.0, 0.0, 0.0, 0.0, 0.0, 0.0, 0.0, 0.0, 0.0, 0.0, 0.0, 0.0, 0.0, 0.0, 0.0, 0.0, 0.0, 0.0, 0.0, 0.0, 0.0, 0.0, 0.0, 0.0, 0.0, 0.0, 0.0, 0.0, 0.0, 0.0, 0.0, 0.0, 0.0, 0.0, 0.0, 0.0, 0.0, 0.0, 0.0, 0.0, 0.0, 0.0, 0.0, 0.0, 0.0, 0.0, 0.0, 0.0, 0.0, 0.0, 0.0, 0.0, 0.0, 0.0, 0.0, 0.0, 0.0, 0.0, 0.0, 0.0, 0.0, 0.0, 0.0, 0.0, 0.0, 0.0, 0.0, 0.0, 0.0, 0.0, 0.0, 0.0, 0.0, 0.0, 0.0, 0.0, 0.0, 0.0, 0.0, 0.0, 0.0, 0.0, 0.0, 0.0, 0.0, 0.0, 0.0, 0.0, 0.0, 0.0, 0.0, 0.0, 0.0, 0.0, 0.0, 0.0, 0.0, 0.0, 0.0, 0.0, 0.0, 0.0, 0.0, 0.0, 0.0, 0.0, 0.0, 0.0, 0.0, 0.0, 0.0, 0.0, 0.0, 0.0, 0.0, 0.0, 0.0, 0.0, 0.0, 0.0, 0.0, 0.0, 0.0, 0.0, 0.0, 0.0, 0.0, 0.0, 0.0, 0.0, 0.0, 0.0, 0.0, 0.0, 0.0, 0.0, 0.0, 0.0, 0.0, 0.0, 0.0, 0.0, 0.0, 0.0, 0.0, 0.0, 0.0, 0.0, 0.0, 0.0, 0.0, 0.0, 0.0, 0.0, 0.0, 0.0, 0.0, 0.0, 0.0, 0.0, 0.0, 0.0, 0.0, 0.0, 0.0, 0.0, 0.0, 0.0, 0.0, 0.0, 0.0, 0.0, 0.0, 0.0, 0.0, 0.0, 0.0, 0.0, 0.0, 0.0, 0.0, 0.0, 0.0, 0.0, 0.0, 0.0, 0.0, 0.0, 0.0, 0.0, 0.0, 0.0, 0.0, 0.0, 0.0, 0.0, 0.0, 0.0, 0.0, 0.0, 0.0, 0.0, 0.0, 0.0, 0.0, 0.0, 0.0, 0.0, 0.0, 0.0, 0.0, 0.0, 0.0, 0.0, 0.0, 0.0, 0.0, 0.0, 0.0, 0.0, 0.0, 0.0, 0.0, 0.0, 0.0, 0.0, 0.0, 0.0, 0.0, 0.0])
me_circle.materials.append(mat_material_001)
me_circle.materials.append(mat_material_002)
me_circle.use_remesh_preserve_volume = False
me_circle.use_remesh_preserve_attributes = False
me_circle.use_mirror_vertex_groups = False
me_circle.update()
me_circle.normals_split_custom_set([tuple(v) for v in zip(*[iter([0.0, 0.0, 1.0, 0.0, 0.0, 1.0, 0.0, 0.0, 1.0, 0.0, 0.0, 1.0, 0.0, 0.0, 1.0, 0.0, 0.0, 1.0, 0.0, 0.0, 1.0, 0.0, 0.0, 1.0, 0.0, 0.0, 1.0, 0.0, 0.0, 1.0, 0.0, 0.0, 1.0, 0.0, 0.0, 1.0, 0.0, 0.0, 1.0, 0.0, 0.0, 1.0, 0.0, 0.0, 1.0, 0.0, 0.0, 1.0, 0.0, 0.0, 1.0, 0.0, 0.0, 1.0, 0.0, 0.0, 1.0, 0.0, 0.0, 1.0, 0.0, 0.0, 1.0, 0.0, 0.0, 1.0, 0.0, 0.0, 1.0, 0.0, 0.0, 1.0, 0.0, 0.0, 1.0, 0.0, 0.0, 1.0, 0.0, 0.0, 1.0, 0.0, 0.0, 1.0, 0.0, 0.0, 1.0, 0.0, 0.0, 1.0, 0.0, 0.0, 1.0, 0.0, 0.0, 1.0, 0.0, 0.0, 1.0, 0.0, 0.0, 1.0, 0.0, 0.0, 1.0, 0.0, 0.0, 1.0, 0.0, 0.0, 1.0, 0.0, 0.0, 1.0, 0.0, 0.0, 1.0, 0.0, 0.0, 1.0, 0.0, 0.0, 1.0, 0.0, 0.0, 1.0, 0.0, 0.0, 1.0, 0.0, 0.0, 1.0, 0.0, 0.0, 1.0, 0.0, 0.0, 1.0, 0.0, 0.0, 1.0, 0.0, 0.0, 1.0, 0.0, 0.0, 1.0, 0.0, 0.0, 1.0, 0.0, 0.0, 1.0, 0.0, 0.0, 1.0, 0.0, 0.0, 1.0, 0.0, 0.0, 1.0, 0.0, 0.0, 1.0, 0.0, 0.0, 1.0, 0.0, 0.0, 1.0, 0.0, 0.0, 1.0, 0.0, 0.0, 1.0, 0.0, 0.0, 1.0, 0.0, 0.0, 1.0, 0.0, 0.0, 1.0, 0.0, 0.0, 1.0, 0.0, 0.0, 1.0, 0.0, 0.0, 1.0, 0.0, 0.0, 1.0, 0.0, 0.0, 1.0, 0.0, 0.0, 1.0, 0.0, 0.0, 1.0, 0.0, 0.0, 1.0, 0.0, 0.0, 1.0, 0.0, 0.0, 1.0, -1.0, -1.085e-05, -7.035e-13, -1.0, -1.085e-05, -7.035e-13, -1.0, -1.085e-05, -7.035e-13, -1.0, -1.085e-05, -7.035e-13, -1.0, -1.085e-05, -7.035e-13, -1.0, -1.085e-05, -7.035e-13, -1.0, -1.085e-05, -7.035e-13, -1.0, -1.085e-05, -7.035e-13, -1.0, -1.085e-05, -7.035e-13, -1.0, -1.085e-05, -7.035e-13, -1.0, -1.085e-05, -7.035e-13, -1.0, -1.085e-05, -7.035e-13, -1.0, -1.085e-05, -7.035e-13, -1.0, -1.085e-05, -7.035e-13, -1.0, -1.085e-05, -7.035e-13, -1.0, -1.085e-05, -7.035e-13, -1.0, -1.085e-05, -7.035e-13, -1.0, -1.085e-05, -7.035e-13, -1.0, -1.085e-05, -7.035e-13, -1.0, -1.085e-05, -7.035e-13, -1.0, -1.085e-05, -7.035e-13, -1.0, -1.085e-05, -7.035e-13, -1.0, -1.085e-05, -7.035e-13, -1.0, -1.085e-05, -7.035e-13, -1.0, -1.085e-05, -7.035e-13, -1.0, -1.085e-05, -7.035e-13, -1.0, -1.085e-05, -7.035e-13, -1.0, -1.085e-05, -7.035e-13, -1.0, -1.085e-05, -7.035e-13, -1.0, -1.085e-05, -7.035e-13, -1.0, -1.085e-05, -7.035e-13, -1.0, -1.085e-05, -7.035e-13, -1.0, -1.085e-05, -7.035e-13, -1.0, -1.085e-05, -7.035e-13, -1.0, -1.085e-05, -7.035e-13, -1.0, -1.085e-05, -7.035e-13, -1.0, -1.085e-05, -7.035e-13, -1.0, -1.085e-05, -7.035e-13, -1.0, -1.085e-05, -7.035e-13, -1.0, -1.085e-05, -7.035e-13, -1.0, -1.085e-05, -7.035e-13, -1.0, -1.085e-05, -7.035e-13, 0.0, 0.0, 1.0, 0.0, 0.0, 1.0, 0.0, 0.0, 1.0, 0.0, 0.0, 1.0, 0.0, 0.0, 1.0, 0.0, 0.0, 1.0, 0.0, 0.0, 1.0, 0.0, 0.0, 1.0, 0.0, 0.0, 1.0, 0.0, 0.0, 1.0, 0.0, 0.0, 1.0, 0.0, 0.0, 1.0, 0.0, 0.0, 1.0, 0.0, 0.0, 1.0, 0.0, 0.0, 1.0, 0.0, 0.0, 1.0, 0.0, 0.0, 1.0, 0.0, 0.0, 1.0, 0.0, 0.0, 1.0, 0.0, 0.0, 1.0, 0.0, 0.0, 1.0, 0.0, 0.0, 1.0, 0.0, 0.0, 1.0, 0.0, 0.0, 1.0, 0.0, 0.0, 1.0, 0.0, 0.0, 1.0, 0.0, 0.0, 1.0, 0.0, 0.0, 1.0, 0.0, 0.0, 1.0, 0.0, 0.0, 1.0, 0.0, 0.0, 1.0, 0.0, 0.0, 1.0, 0.0, 0.0, 1.0, 0.0, 0.0, 1.0, 0.0, 0.0, 1.0, 0.0, 0.0, 1.0, 0.0, -2.712e-07, -1.0, 0.0, -2.712e-07, -1.0, 0.0, -2.712e-07, -1.0, 0.0, -2.712e-07, -1.0, 0.0, 0.0, 1.0, 0.0, 0.0, 1.0, 0.0, 0.0, 1.0, 0.0, 0.0, 1.0, 0.0, 0.0, 1.0, 0.0, 0.0, 1.0, 0.0, 0.0, 1.0, 0.0, 0.0, 1.0, 0.0, 0.0, 1.0, 0.0, 0.0, 1.0, 0.0, 0.0, 1.0, 0.0, 0.0, 1.0, 0.0, 0.0, 1.0, 0.0, 0.0, 1.0, 0.0, 0.0, 1.0, 0.0, 0.0, 1.0, 0.0, 0.0, 1.0, 0.0, 0.0, 1.0, 0.0, 0.0, 1.0, 0.0, 0.0, 1.0, 0.0, 0.0, 1.0, 0.0, 0.0, 1.0, 0.0, 0.0, 1.0, 0.0, 0.0, 1.0, 0.0, 0.0, 1.0, 0.0, 0.0, 1.0, 0.0, 0.0, 1.0, 0.0, 0.0, 1.0, 0.0, 0.0, 1.0, 0.0, 0.0, 1.0, 0.0, 0.0, 1.0, 0.0, 0.0, 1.0, 0.0, 0.0, 1.0, 0.0, 0.0, 1.0, 0.0, 0.0, 1.0, 0.0, 0.0, 1.0, 0.0, 2.712e-07, -1.0, 0.0, 2.712e-07, -1.0, 0.0, 2.712e-07, -1.0, 0.0, 2.712e-07, -1.0, 0.0, 0.0, 1.0, 0.0, 0.0, 1.0, 0.0, 0.0, 1.0, 0.0, 0.0, 1.0, 0.0, 0.0, 1.0, 0.0, 0.0, 1.0, 0.0, 0.0, 1.0, 0.0, 0.0, 1.0, 0.0, 0.0, 1.0, 0.0, 0.0, 1.0, 0.0, 0.0, 1.0, 0.0, 0.0, 1.0, 0.0, 0.0, 1.0, 0.0, 0.0, 1.0, 0.0, 0.0, 1.0, 0.0, 0.0, 1.0, 0.0, 0.0, 1.0, 0.0, 0.0, 1.0, 0.0, 0.0, 1.0, 0.0, 0.0, 1.0, 0.0, 0.0, 1.0, 0.0, 0.0, 1.0, 0.0, 0.0, 1.0, 0.0, 0.0, 1.0, 0.0, 0.0, 1.0, 0.0, 0.0, 1.0, 0.0, 0.0, 1.0, 0.0, 0.0, 1.0, 0.0, 0.0, 1.0, 0.0, 0.0, 1.0, 0.0, 0.0, 1.0, 0.0, 0.0, 1.0, 0.0, 0.0, 1.0, 0.0, 0.0, 1.0, 0.0, 0.0, 1.0, 0.0, 0.0, 1.0, 0.0, 0.0, 1.0, 0.0, 0.0, 1.0, 0.0, 0.0, 1.0, 0.0, 0.0, 1.0, 0.0, 0.0, 1.0, 0.0, 0.0, 1.0, 0.0, 0.0, 1.0, 0.0, 0.0, 1.0, 0.0, 0.0, 1.0, 0.0, 0.0, 1.0, 0.0, 0.0, 1.0, 0.0, 0.0, 1.0, 0.0, 0.0, 1.0, 0.0, 0.0, 1.0, 0.0, 0.0, 1.0, 0.0, 0.0, 1.0, 0.0, 0.0, 1.0, 0.0, 0.0, 1.0, 0.0, 0.0, 1.0, 0.0, 0.0, 1.0, 0.0, 0.0, 1.0, 0.0, 0.0, 1.0, 0.0, 0.0, 1.0, 0.0, 0.0, 1.0, 0.0, 0.0, 1.0, 0.0, 0.0, 1.0, 0.0, 0.0, 1.0, 0.0, 0.0, 1.0, 0.0, 0.0, 1.0, 0.0, 0.0, 1.0, 0.0, 0.0, 1.0, 0.0, 0.0, 1.0, 0.0, 0.0, 1.0, 0.0, 0.0, 1.0, 0.0, 0.0, 1.0, 0.0, 0.0, 1.0, 0.0, 0.0, 1.0, 0.0, 0.0, 1.0, 0.0, 0.0, 1.0, 0.0, 0.0, 1.0, 0.0, 0.0, 1.0, 0.0, 0.0, 1.0, 0.0, 0.0, 1.0, 0.0, 0.0, 1.0, 0.0, 0.0, 1.0, 0.0, 0.0, 1.0, 0.0, 0.0, 1.0, 0.0, 0.0, 1.0, 0.0, 0.0, 1.0, 0.0, 0.0, 1.0, 0.0, 0.0, 1.0, 0.0, 0.0, 1.0, 0.0, 0.0, 1.0, 0.0, 0.0, 1.0, 0.0, 0.0, 1.0, 0.0, 0.0, 1.0, 0.0, 0.0, 1.0, 0.0, 0.0, 1.0, 0.0, 0.0, 1.0, 0.0, 0.0, 1.0, 0.0, 0.0, 1.0, 0.0, 0.0, 1.0, 0.0, 0.0, 1.0, 0.0, 0.0, 1.0, 0.0, 0.0, 1.0, 0.0, 0.0, 1.0, 0.0, 0.0, 1.0, 0.0, 0.0, 1.0, 0.0, 0.0, 1.0, 0.0, 0.0, 1.0, 0.0, 0.0, 1.0, 0.0, 0.0, 1.0, 0.0, 0.0, 1.0, 0.0, 0.0, 1.0, 0.0, 0.0, 1.0, 0.0, 0.0, 1.0, 0.0, 0.0, 1.0, 0.0, 0.0, 1.0, 0.0, 0.0, 1.0, 0.0, 0.0, 1.0, 0.0, 0.0, 1.0, 0.0, 0.0, 1.0, 0.0, 0.0, 1.0, 0.0, 0.0, 1.0, 0.0, 0.0, 1.0, 0.0, 0.0, 1.0, 0.0, 0.0, 1.0, 0.0, 0.0, 1.0, 0.0, 0.0, 1.0, 0.0, 0.0, 1.0, 0.0, 0.0, 1.0, 0.0, 0.0, 1.0, 0.0, 0.0, 1.0, 0.0, 0.0, 1.0, 0.0, 0.0, 1.0, 0.0, 0.0, 1.0, 0.0, 0.0, 1.0, 0.0, 0.0, 1.0, 0.0, 0.0, 1.0, 0.0, 0.0, 1.0, 0.0, 0.0, 1.0, 0.0, 0.0, 1.0, 0.0, 0.0, 1.0, 0.0, 0.0, 1.0, 0.0, 0.0, 1.0, 0.0, 0.0, 1.0, 0.0, 0.0, 1.0, 0.0, 0.0, 1.0, 0.0, 0.0, 1.0, 0.0, 0.0, 1.0, 0.0, 0.0, 1.0, 0.0, 0.0, 1.0, 0.0, 0.0, 1.0, 0.0, 0.0, 1.0, 0.0, 0.0, 1.0, 0.0, 0.0, 1.0, 0.0, 0.0, 1.0, 0.0, 0.0, 1.0, 0.0, 0.0, 1.0, 0.0, 0.0, 1.0, 0.0, 0.0, 1.0, 0.0, 0.0, 1.0, 0.0, 0.0, 1.0, 0.0, 0.0, 1.0, 0.0, 0.0, 1.0, 0.0, 0.0, 1.0, 0.0, 0.0, 1.0, 0.0, 0.0, 1.0, 0.0, 0.0, 1.0, 0.0, 0.0, 1.0, 0.0, 0.0, 1.0, 0.0, 0.0, 1.0, 0.0, 0.0, 1.0, 0.0, 0.0, 1.0, 0.0, 0.0, 1.0, 0.0, 0.0, 1.0, 0.0, 0.0, 1.0, 0.0, 0.0, 1.0, 0.0, 0.0, 1.0, 0.0, 0.0, 1.0, 0.0, 0.0, 1.0, 0.0, 0.0, 1.0, 0.0, 0.0, 1.0, 0.0, 0.0, 1.0, 0.0, 0.0, 1.0, 0.0, 0.0, 1.0, 0.0, 0.0, 1.0, 0.0, 0.0, 1.0, 0.0, 0.0, 1.0, 0.0, 0.0, 1.0, 0.0, 0.0, 1.0, 0.0, 0.0, 1.0, 0.0, 0.0, 1.0, 0.0, 0.0, 1.0, 0.0, 0.0, 1.0, 0.0, 0.0, 1.0, 0.0, 0.0, 1.0, 0.0, 0.0, 1.0, 0.0, 0.0, 1.0, 0.0, 0.0, 1.0, 0.0, 0.0, 1.0, 0.0, 0.0, 1.0, 0.0, 0.0, 1.0, 0.0, 0.0, 1.0, 0.0, 0.0, 1.0, 0.0, 0.0, 1.0, 0.0, 0.0, 1.0, 0.0, 0.0, 1.0, 0.0, 0.0, 1.0, 0.0, 0.0, 1.0, 0.0, 0.0, 1.0, 0.0, 0.0, 1.0, 0.0, 0.0, 1.0, 0.0, 0.0, 1.0, 0.0, 0.0, 1.0, 0.0, 0.0, 1.0, 0.0, 0.0, 1.0, 0.0, 0.0, 1.0, 0.0, 0.0, 1.0, 0.0, 0.0, 1.0, 0.0, 0.0, 1.0, 0.0, 0.0, 1.0, 0.0, 0.0, 1.0, 0.0, 0.0, 1.0, 0.0, 0.0, 1.0, 0.0, 0.0, 1.0, 0.0, 0.0, 1.0, 0.0, 0.0, 1.0, 0.0, 0.0, 1.0, 0.0, 0.0, 1.0, 0.0, 0.0, 1.0, 0.0, 0.0, 1.0, 0.0, 0.0, 1.0, 0.0, 0.0, 1.0, 0.0, 0.0, 1.0, 0.0, 0.0, 1.0, 0.0, 0.0, 1.0, 0.0, 0.0, 1.0, 0.0, 0.0, 1.0, 0.0, 0.0, 1.0, 0.0, 0.0, 1.0, 0.0, 0.0, 1.0, 0.0, 0.0, 1.0, 0.0, 0.0, 1.0, 0.0, 0.0, 1.0, 0.0, 0.0, 1.0, 0.0, 0.0, 1.0, 0.0, 0.0, 1.0, 0.0, 0.0, 1.0, 0.0, 0.0, 1.0, 0.0, 0.0, 1.0, 0.0, 0.0, 1.0, 0.0, 0.0, 1.0, 0.0, 0.0, 1.0, 0.0, 0.0, 1.0, 0.0, 0.0, 1.0, 0.0, 0.0, 1.0, 0.0, 0.0, 1.0, 0.0, 0.0, 1.0, 0.0, 0.0, 1.0, 0.0, 0.0, 1.0, 0.0, 0.0, 1.0, 0.0, 0.0, 1.0, 0.0, 0.0, 1.0, 0.0, 0.0, 1.0, 0.0, 0.0, 1.0, 0.0, 0.0, 1.0, 0.0, 0.0, 1.0, 0.0, 0.0, 1.0, 0.0, 0.0, 1.0, 0.0, 0.0, 1.0, 0.0, 0.0, 1.0, 0.0, 0.0, 1.0, 0.0, 0.0, 1.0, 0.0, 0.0, 1.0, 0.0, 0.0, 1.0, 0.0, 0.0, 1.0, 0.0, 0.0, 1.0, 0.0, 0.0, 1.0, 0.0, 0.0, 1.0, 0.0, 0.0, 1.0, 0.0, 0.0, 1.0, 0.0, 0.0, 1.0, 0.0, 0.0, 1.0, 0.0, 0.0, 1.0, 0.0, 0.0, 1.0, 0.0, 0.0, 1.0, 0.0, 0.0, 1.0, 0.0, 0.0, 1.0, 0.0, 0.0, 1.0, 0.0, 0.0, 1.0, 0.0, 0.0, 1.0, 0.0, 0.0, 1.0, 0.0, 0.0, 1.0, 0.0, 0.0, 1.0, 0.0, 0.0, 1.0, 0.0, 0.0, 1.0, 0.0, 0.0, 1.0, 0.0, 0.0, 1.0, 0.0, 0.0, 1.0, 0.0, 0.0, 1.0, 0.0, 0.0, 1.0, 0.0, 0.0, 1.0, 0.0, 0.0, 1.0, 0.0, 0.0, 1.0, 0.0, 0.0, 1.0, 0.0, 0.0, 1.0, 0.0, 0.0, 1.0, 0.0, 0.0, 1.0, 0.0, 0.0, 1.0, 0.0, 0.0, 1.0, 0.0, 0.0, 1.0, 0.0, 0.0, 1.0, 0.0, 0.0, 1.0, 0.0, 0.0, 1.0, 0.0, 0.0, 1.0, 0.0, 0.0, 1.0, 0.0, 0.0, 1.0, 0.0, 0.0, 1.0, 0.0, 0.0, 1.0, 0.0, 0.0, 1.0, 0.0, 0.0, 1.0, 0.0, 0.0, 1.0, 0.0, 0.0, 1.0, 0.0, 0.0, 1.0, 0.0, 0.0, 1.0, 0.0, 0.0, 1.0, 0.0, 0.0, 1.0, 0.0, 0.0, 1.0, 0.0, 0.0, 1.0, 0.0, 0.0, 1.0, 0.0, 0.0, 1.0, 0.0, 0.0, 1.0, 0.0, 0.0, 1.0, 0.0, 0.0, 1.0, 0.0, 0.0, 1.0, 0.0, 0.0, 1.0, 0.0, 0.0, 1.0, 0.0, 0.0, 1.0, 0.0, 0.0, 1.0, 0.0, 0.0, 1.0, 0.0, 0.0, 1.0, 0.0, 0.0, 1.0, 0.0, 0.0, 1.0, 0.0, 0.0, 1.0, 0.0, 0.0, 1.0, 0.0, 0.0, 1.0, 0.0, 0.0, 1.0, 0.0, 0.0, 1.0, 0.0, 0.0, 1.0, 0.0, 0.0, 1.0, 0.0, 0.0, 1.0, 0.0, 0.0, 1.0, 0.0, 0.0, 1.0, 0.0, 0.0, 1.0, 0.0, 0.0, 1.0, 0.0, 0.0, 1.0, 0.0, 0.0, 1.0, 0.0, 0.0, 1.0, 0.0, 0.0, 1.0, 0.0, 0.0, 1.0, 0.0, 0.0, 1.0, 0.0, 0.0, 1.0, 0.0, 0.0, 1.0, 0.0, 0.0, 1.0, 0.0, 0.0, 1.0, 0.0, 0.0, 1.0, 0.0, 0.0, 1.0, 0.0, 0.0, 1.0, 0.0, 0.0, 1.0, 0.0, 0.0, 1.0, 0.0, 0.0, 1.0, 0.0, 0.0, 1.0, 0.0, 0.0, 1.0, 0.0, 0.0, 1.0, 0.0, 0.0, 1.0, 0.0, 0.0, 1.0, 0.0, 0.0, 1.0, 0.0, 0.0, 1.0, 0.0, 0.0, 1.0, 0.0, 0.0, 1.0, 0.0, 0.0, 1.0, 0.0, 0.0, 1.0, 0.0, 0.0, 1.0, 0.0, 0.0, 1.0, 0.0, 0.0, 1.0, 0.0, 0.0, 1.0, 0.0, 0.0, 1.0, 0.0, 0.0, 1.0, 0.0, 0.0, 1.0, 0.0, 0.0, 1.0, 0.0, 0.0, 1.0, 0.0, 0.0, 1.0, 0.0, 0.0, 1.0, 0.0, 0.0, 1.0, 0.0, 0.0, 1.0, 0.0, 0.0, 1.0, 0.0, 0.0, 1.0, 0.0, 0.0, 1.0, 0.0, 0.0, 1.0, 0.0, 0.0, 1.0, 0.0, 0.0, 1.0, 0.0, 0.0, 1.0, 0.0, 0.0, 1.0, 0.0, 0.0, 1.0, 0.0, 0.0, 1.0, 0.0, 0.0, 1.0, 0.0, 0.0, 1.0, 0.0, 0.0, 1.0, 0.0, 0.0, 1.0, 0.0, 0.0, 1.0, 0.0, 0.0, 1.0, 0.0, 0.0, 1.0, 0.0, 0.0, 1.0, 0.0, 0.0, 1.0, 0.0, 0.0, 1.0, 0.0, 0.0, 1.0, 0.0, 0.0, 1.0, 0.0, 0.0, 1.0, 0.0, 0.0, 1.0, 0.0, 0.0, 1.0, 0.0, 0.0, 1.0, 0.0, 0.0, 1.0, 0.0, 0.0, 1.0, 0.0, 0.0, 1.0, 0.0, 0.0, 1.0, 0.0, 0.0, 1.0, 0.0, 0.0, 1.0, 0.0, 0.0, 1.0, 0.0, 0.0, 1.0, 0.0, 0.0, 1.0, 0.0, 0.0, 1.0, 0.0, 0.0, 1.0, 0.0, 0.0, 1.0, 0.0, 0.0, 1.0, 0.0, 0.0, 1.0, 0.0, 0.0, 1.0, 0.0, 0.0, 1.0, 0.0, 0.0, 1.0, 0.0, 0.0, 1.0, 0.0, 0.0, 1.0, 0.0, 0.0, 1.0, 0.0, 0.0, 1.0, 0.0, 0.0, 1.0, 0.0, 0.0, 1.0, 0.0, 0.0, 1.0, 0.0, 0.0, 1.0, 0.0, 0.0, 1.0, 0.0, 0.0, 1.0, 0.0, 0.0, 1.0, 0.0, 0.0, 1.0, 0.0, 0.0, 1.0, 0.0, 0.0, 1.0, 0.0, 0.0, 1.0, 0.0, 0.0, 1.0, 0.0, 0.0, 1.0, 0.0, 0.0, 1.0, 0.0, 0.0, 1.0, 0.0, 0.0, 1.0, 0.0, 0.0, 1.0, 0.0, 0.0, 1.0, 0.0, 0.0, 1.0, 0.0, 0.0, 1.0, 0.0, 0.0, 1.0, 0.0, 0.0, 1.0, 0.0, 0.0, 1.0, 0.0, 0.0, 1.0, 0.0, 0.0, 1.0, 0.0, 0.0, 1.0, 0.0, 0.0, 1.0, 0.0, 0.0, 1.0, 0.0, 0.0, 1.0, 0.0, 0.0, 1.0, 0.0, 0.0, 1.0, 0.0, 0.0, 1.0, 0.0, 0.0, 1.0, 0.0, 0.0, 1.0, 0.0, 0.0, 1.0, 0.0, 0.0, 1.0, 0.0, 0.0, 1.0, 0.0, 0.0, 1.0, 0.0, 0.0, 1.0, 0.0, 0.0, 1.0, 0.0, 0.0, 1.0, 0.0, 0.0, 1.0, 0.0, 0.0, 1.0, 0.0, 0.0, 1.0, 0.0, 0.0, 1.0, 0.0, 0.0, 1.0, 0.0, 0.0, 1.0, 0.0, 0.0, 1.0, 0.0, 0.0, 1.0, 0.0, 0.0, 1.0, 0.0, 0.0, 1.0, 0.0, 0.0, 1.0, 0.0, 0.0, 1.0, 0.0, 0.0, 1.0, 0.0, 0.0, 1.0, 0.0, 0.0, 1.0, 0.0, 0.0, 1.0, 0.0, 0.0, 1.0, 0.0, 0.0, 1.0, 0.0, 0.0, 1.0, 0.0, 0.0, 1.0, 0.0, 0.0, 1.0, 0.0, 0.0, 1.0, 0.0, 0.0, 1.0, 0.0, 0.0, 1.0, 1.0, -1.047e-05, -0.001269, 1.0, -1.047e-05, -0.001269, 1.0, -1.047e-05, -0.001269, 1.0, -1.047e-05, -0.001269, -1.0, -0.0003079, 0.0008072, -1.0, -0.0003079, 0.0008072, -1.0, -0.0003079, 0.0008072, -1.0, -0.0003079, 0.0008072, -1.0, 8.134e-06, -8.317e-06, -1.0, 8.134e-06, -8.317e-06, -1.0, 8.134e-06, -8.317e-06, -1.0, 8.134e-06, -8.317e-06, 1.0, -8.134e-06, 8.317e-06, 1.0, -8.134e-06, 8.317e-06, 1.0, -8.134e-06, 8.317e-06, 1.0, -8.134e-06, 8.317e-06, -1.0, 1.047e-05, 0.001269, -1.0, 1.047e-05, 0.001269, -1.0, 1.047e-05, 0.001269, -1.0, 1.047e-05, 0.001269, 1.0, -7.442e-06, 9.482e-06, 1.0, -7.442e-06, 9.482e-06, 1.0, -7.442e-06, 9.482e-06, 1.0, -7.442e-06, 9.482e-06, -1.0, 1.047e-05, -0.001269, -1.0, 1.047e-05, -0.001269, -1.0, 1.047e-05, -0.001269, -1.0, 1.047e-05, -0.001269, -1.0, -5.061e-06, 7.369e-06, -1.0, -5.061e-06, 7.369e-06, -1.0, -5.061e-06, 7.369e-06, -1.0, -5.061e-06, 7.369e-06, 1.0, -2.408e-05, 0.0005186, 1.0, -2.408e-05, 0.0005186, 1.0, -2.408e-05, 0.0005186, 1.0, -2.408e-05, 0.0005186, -0.9609, 0.277, -0.0005937, -0.9609, 0.277, -0.0005937, -0.9609, 0.277, -0.0005937, -0.9609, 0.277, -0.0005937, 1.0, 0.0003079, -0.0008072, 1.0, 0.0003079, -0.0008072, 1.0, 0.0003079, -0.0008072, 1.0, 0.0003079, -0.0008072, -1.0, 9.802e-06, -1.008e-05, -1.0, 9.802e-06, -1.008e-05, -1.0, 9.802e-06, -1.008e-05, -1.0, 9.802e-06, -1.008e-05, -1.0, 1.19e-05, 1.017e-05, -1.0, 1.19e-05, 1.017e-05, -1.0, 1.19e-05, 1.017e-05, -1.0, 1.19e-05, 1.017e-05, -1.0, 0.0, 8.315e-06, -1.0, 0.0, 8.315e-06, -1.0, 0.0, 8.315e-06, -1.0, 0.0, 8.315e-06, -1.0, 1.543e-05, 1.126e-05, -1.0, 1.543e-05, 1.126e-05, -1.0, 1.543e-05, 1.126e-05, -1.0, 1.543e-05, 1.126e-05, 1.0, -8.601e-06, 9.793e-06, 1.0, -8.601e-06, 9.793e-06, 1.0, -8.601e-06, 9.793e-06, 1.0, -8.601e-06, 9.793e-06, 1.0, -8.134e-06, -8.317e-06, 1.0, -8.134e-06, -8.317e-06, 1.0, -8.134e-06, -8.317e-06, 1.0, -8.134e-06, -8.317e-06, -1.0, 3.495e-06, 8.959e-06, -1.0, 3.495e-06, 8.959e-06, -1.0, 3.495e-06, 8.959e-06, -1.0, 3.495e-06, 8.959e-06, -1.0, 8.601e-06, -9.793e-06, -1.0, 8.601e-06, -9.793e-06, -1.0, 8.601e-06, -9.793e-06, -1.0, 8.601e-06, -9.793e-06, -1.0, 0.0, 8.284e-06, -1.0, 0.0, 8.284e-06, -1.0, 0.0, 8.284e-06, -1.0, 0.0, 8.284e-06, 1.0, 2.73e-06, 7.877e-06, 1.0, 2.73e-06, 7.877e-06, 1.0, 2.73e-06, 7.877e-06, 1.0, 2.73e-06, 7.877e-06, -1.0, 8.601e-06, 9.793e-06, -1.0, 8.601e-06, 9.793e-06, -1.0, 8.601e-06, 9.793e-06, -1.0, 8.601e-06, 9.793e-06, -1.0, 1.19e-05, -1.017e-05, -1.0, 1.19e-05, -1.017e-05, -1.0, 1.19e-05, -1.017e-05, -1.0, 1.19e-05, -1.017e-05, -1.0, 8.912e-06, 1.01e-05, -1.0, 8.912e-06, 1.01e-05, -1.0, 8.912e-06, 1.01e-05, -1.0, 8.912e-06, 1.01e-05, -1.0, -5.061e-06, -7.369e-06, -1.0, -5.061e-06, -7.369e-06, -1.0, -5.061e-06, -7.369e-06, -1.0, -5.061e-06, -7.369e-06, -1.0, 6.855e-06, -9.898e-06, -1.0, 6.855e-06, -9.898e-06, -1.0, 6.855e-06, -9.898e-06, -1.0, 6.855e-06, -9.898e-06, 1.0, 0.0, 8.38e-06, 1.0, 0.0, 8.38e-06, 1.0, 0.0, 8.38e-06, 1.0, 0.0, 8.38e-06, -1.0, 1.543e-05, -1.126e-05, -1.0, 1.543e-05, -1.126e-05, -1.0, 1.543e-05, -1.126e-05, -1.0, 1.543e-05, -1.126e-05, -1.0, 8.912e-06, -1.01e-05, -1.0, 8.912e-06, -1.01e-05, -1.0, 8.912e-06, -1.01e-05, -1.0, 8.912e-06, -1.01e-05, 1.0, -9.802e-06, -1.008e-05, 1.0, -9.802e-06, -1.008e-05, 1.0, -9.802e-06, -1.008e-05, 1.0, -9.802e-06, -1.008e-05, 0.0, 0.0, 1.0, 0.0, 0.0, 1.0, 0.0, 0.0, 1.0, 0.0, 0.0, 1.0, -1.0, 8.363e-06, 9.987e-06, -1.0, 8.363e-06, 9.987e-06, -1.0, 8.363e-06, 9.987e-06, -1.0, 8.363e-06, 9.987e-06, -1.0, 8.363e-06, -9.987e-06, -1.0, 8.363e-06, -9.987e-06, -1.0, 8.363e-06, -9.987e-06, -1.0, 8.363e-06, -9.987e-06, 1.0, -1.19e-05, -1.017e-05, 1.0, -1.19e-05, -1.017e-05, 1.0, -1.19e-05, -1.017e-05, 1.0, -1.19e-05, -1.017e-05, -1.0, -2.73e-06, -7.877e-06, -1.0, -2.73e-06, -7.877e-06, -1.0, -2.73e-06, -7.877e-06, -1.0, -2.73e-06, -7.877e-06, -1.0, 7.168e-06, -9.567e-06, -1.0, 7.168e-06, -9.567e-06, -1.0, 7.168e-06, -9.567e-06, -1.0, 7.168e-06, -9.567e-06, 1.0, -7.442e-06, -9.482e-06, 1.0, -7.442e-06, -9.482e-06, 1.0, -7.442e-06, -9.482e-06, 1.0, -7.442e-06, -9.482e-06, -1.0, 3.495e-06, -8.959e-06, -1.0, 3.495e-06, -8.959e-06, -1.0, 3.495e-06, -8.959e-06, -1.0, 3.495e-06, -8.959e-06, -1.0, 6.653e-07, 7.938e-06, -1.0, 6.653e-07, 7.938e-06, -1.0, 6.653e-07, 7.938e-06, -1.0, 6.653e-07, 7.938e-06, 1.0, -5.781e-06, -9.586e-06, 1.0, -5.781e-06, -9.586e-06, 1.0, -5.781e-06, -9.586e-06, 1.0, -5.781e-06, -9.586e-06, 0.0, 0.0, 1.0, 0.0, 0.0, 1.0, 0.0, 0.0, 1.0, 0.0, 0.0, 1.0, 0.0, 0.0, 1.0, 0.0, 0.0, 1.0, 0.0, 0.0, 1.0, 0.0, 0.0, 1.0, 0.0, 0.0, 1.0, 0.0, 0.0, 1.0, 0.0, 0.0, 1.0, 0.0, 0.0, 1.0, 0.0, 0.0, 1.0, 0.0, 0.0, 1.0, 0.0, 0.0, 1.0, 0.0, 0.0, 1.0, 0.0, 0.0, 1.0, 0.0, 0.0, 1.0, 0.0, 0.0, 1.0, 0.0, 0.0, 1.0, 0.0, 0.0, 1.0, 0.0, 0.0, 1.0, 0.0, 0.0, 1.0, 0.0, 0.0, 1.0, 0.0, 0.0, 1.0, 0.0, 0.0, 1.0, 0.0, 0.0, 1.0, 0.0, 0.0, 1.0, 0.0, 0.0, 1.0, 0.0, 0.0, 1.0, 0.0, 0.0, 1.0, 0.0, 0.0, 1.0, 0.0, 0.0, 1.0, 0.0, 0.0, 1.0, 0.0, 0.0, 1.0, 0.0, 0.0, 1.0, 0.0, 0.0, 1.0, 0.0, 0.0, 1.0, 0.0, 0.0, 1.0, 0.0, 0.0, 1.0, 0.0, 0.0, 1.0, 0.0, 0.0, 1.0, 0.0, 0.0, 1.0, 0.0, 0.0, 1.0, 0.0, 0.0, 1.0, 0.0, 0.0, 1.0, 0.0, 0.0, 1.0, 0.0, 0.0, 1.0, 0.0, 0.0, 1.0, 0.0, 0.0, 1.0, 0.0, 0.0, 1.0, 0.0, 0.0, 1.0, 0.0, 0.0, 1.0, 0.0, 0.0, 1.0, 0.0, 0.0, 1.0, 0.0, 0.0, 1.0, 0.0, 0.0, 1.0, 0.0, 0.0, 1.0, 0.0, 0.0, 1.0, 0.0, 0.0, 1.0, 0.0, 0.0, 1.0, 0.0, 0.0, 1.0, 0.0, 0.0, 1.0, 0.0, 0.0, 1.0, 0.0, 0.0, 1.0, 0.0, 0.0, 1.0, 0.0, 0.0, 1.0, 0.0, 0.0, 1.0, 0.0, 0.0, 1.0, 0.0, 0.0, 1.0, 0.0, 0.0, 1.0, 0.0, 0.0, 1.0, 0.0, 0.0, 1.0, 0.0, 0.0, 1.0, 0.0, 0.0, 1.0, 0.0, 0.0, 1.0, 0.0, 0.0, 1.0, 0.0, 0.0, 1.0, 0.0, 0.0, 1.0, 0.0, 0.0, 1.0, 0.0, 0.0, 1.0, 0.0, 0.0, 1.0, 0.0, 0.0, 1.0, 0.0, 0.0, 1.0, 0.0, 0.0, 1.0, 0.0, 0.0, 1.0, 0.0, 0.0, 1.0, 0.0, 0.0, 1.0, 0.0, 0.0, 1.0, 0.0, 0.0, 1.0, 0.0, 0.0, 1.0, 0.0, 0.0, 1.0, 0.0, 0.0, 1.0, 0.0, 0.0, 1.0, 0.0, 0.0, 1.0, 0.0, 0.0, 1.0, 0.0, 0.0, 1.0, 0.0, 0.0, 1.0, 0.0, 0.0, 1.0, 0.0, 0.0, 1.0, 0.0, 0.0, 1.0, 0.0, 0.0, 1.0, 0.0, 0.0, 1.0, 0.0, 0.0, 1.0, 0.0, 0.0, 1.0, 0.0, 0.0, 1.0, 0.0, 0.0, 1.0, 0.0, 0.0, 1.0, 0.0, 0.0, 1.0, 0.0, 0.0, 1.0, 0.0, 0.0, 1.0, 0.0, 0.0, 1.0, 0.0, 0.0, 1.0, 0.0, 0.0, 1.0, 0.0, 0.0, 1.0, 0.0, 0.0, 1.0, 0.0, 0.0, 1.0, 0.0, 0.0, 1.0, 0.0, 0.0, 1.0, 0.0, 0.0, 1.0, 0.0, 0.0, 1.0, 0.0, 0.0, 1.0, 0.0, 0.0, 1.0, 0.0, 0.0, 1.0, 0.0, 0.0, 1.0, 0.0, 0.0, 1.0, 0.0, 0.0, 1.0, 0.0, 0.0, 1.0, 0.0, 0.0, 1.0, 0.0, 0.0, 1.0, 0.0, 0.0, 1.0, 0.0, 0.0, 1.0, 0.0, 0.0, 1.0, 0.0, 0.0, 1.0, 0.0, 0.0, 1.0, 0.0, 0.0, 1.0, 0.0, 0.0, 1.0, 0.0, 0.0, 1.0, 0.0, 0.0, 1.0, 0.0, 0.0, 1.0, 0.0, 0.0, 1.0, 0.0, 0.0, 1.0, 0.0, 0.0, 1.0, 0.0, 0.0, 1.0, 0.0, 0.0, 1.0, 0.0, 0.0, 1.0, 0.0, 0.0, 1.0, 0.0, 0.0, 1.0, 0.0, 0.0, 1.0, 0.0, 0.0, 1.0, 0.0, 0.0, 1.0, 0.0, 0.0, 1.0, 0.0, 0.0, 1.0, 0.0, 0.0, 1.0, 0.0, 0.0, 1.0, 0.0, 0.0, 1.0, 0.0, 0.0, 1.0, 0.0, 0.0, 1.0, 0.0, 0.0, 1.0, 0.0, 0.0, 1.0, 0.0, 0.0, 1.0, 0.0, 0.0, 1.0, 0.0, 0.0, 1.0, 0.0, 0.0, 1.0, 0.0, 0.0, 1.0, 0.0, 0.0, 1.0, 0.0, 0.0, 1.0, 0.0, 0.0, 1.0, 0.0, 0.0, 1.0, 0.0, 0.0, 1.0, 0.0, 0.0, 1.0, 0.0, 0.0, 1.0, 0.0, 0.0, 1.0, 0.0, 0.0, 1.0, 0.0, 0.0, 1.0, 0.0, 0.0, 1.0, 0.0, 0.0, 1.0, 0.0, 0.0, 1.0, 0.0, 0.0, 1.0, 0.0, 0.0, 1.0, 0.0, 0.0, 1.0, 0.0, 0.0, 1.0, 0.0, 0.0, 1.0, 0.0, 0.0, 1.0, 0.0, 0.0, 1.0, 0.0, 0.0, 1.0, 0.0, 0.0, 1.0, 0.0, 0.0, 1.0, 0.0, 0.0, 1.0, 0.0, 0.0, 1.0, 0.0, 0.0, 1.0, 0.0, 0.0, 1.0, 0.0, 0.0, 1.0, 0.0, 0.0, 1.0, 0.0, 0.0, 1.0, 0.0, 0.0, 1.0, 0.0, 0.0, 1.0, 0.0, 0.0, 1.0, 0.0, 0.0, 1.0, 0.0, 0.0, 1.0, 0.0, 0.0, 1.0, 0.0, 0.0, 1.0, 0.0, 0.0, 1.0, 0.0, 0.0, 1.0, 0.0, 0.0, 1.0, 0.0, 0.0, 1.0, 0.0, 0.0, 1.0, 0.0, 0.0, 1.0, 0.0, 0.0, 1.0, 0.0, 0.0, 1.0, 0.0, 0.0, 1.0, 0.0, 0.0, 1.0, 0.0, 0.0, 1.0, 0.0, 0.0, 1.0, 0.0, 0.0, 1.0, 0.0, 0.0, 1.0, 0.0, 0.0, 1.0, 0.0, 0.0, 1.0, 0.0, 0.0, 1.0, 0.0, 0.0, 1.0, 0.0, 0.0, 1.0, 0.0, 0.0, 1.0, 0.0, 0.0, 1.0, 0.0, 0.0, 1.0, 0.0, 0.0, 1.0, 0.0, 0.0, 1.0, 0.0, 0.0, 1.0, 0.0, 0.0, 1.0, 0.0, 0.0, 1.0, 0.0, 0.0, 1.0, 0.0, 0.0, 1.0, 0.0, 0.0, 1.0, 0.0, 0.0, 1.0, 0.0, 0.0, 1.0, 0.0, 0.0, 1.0, 0.0, 0.0, 1.0, 0.0, 0.0, 1.0, 0.0, 0.0, 1.0, 0.0, 0.0, 1.0, 0.0, 0.0, 1.0, 0.0, 0.0, 1.0, 0.0, 0.0, 1.0, 0.0, 0.0, 1.0, 0.0, 0.0, 1.0, 0.0, 0.0, 1.0, 0.0, 0.0, 1.0, 0.0, 0.0, 1.0, 0.0, 0.0, 1.0, 0.0, 0.0, 1.0, 0.0, 0.0, 1.0, 0.0, 0.0, 1.0, 0.0, 0.0, 1.0, 0.0, 0.0, 1.0, 0.0, 0.0, 1.0, 0.0, 0.0, 1.0, 0.0, 0.0, 1.0, 0.0, 0.0, 1.0, 0.0, 0.0, 1.0, 0.0, 0.0, 1.0, 0.0, 0.0, 1.0, 0.0, 0.0, 1.0, 0.0, 0.0, 1.0, 0.0, 0.0, 1.0, 0.0, 0.0, 1.0, 0.0, 0.0, 1.0, 0.0, 0.0, 1.0, 0.0, 0.0, 1.0, 0.0, 0.0, 1.0, 0.0, 0.0, 1.0, 0.0, 0.0, 1.0, 0.0, 0.0, 1.0, 0.0, 0.0, 1.0, 0.0, 0.0, 1.0, 0.0, 0.0, 1.0, 0.0, 0.0, 1.0, 0.0, 0.0, 1.0, 0.0, 0.0, 1.0, 0.0, 0.0, 1.0, 0.0, 0.0, 1.0, 0.0, 0.0, 1.0, 0.0, 0.0, 1.0, 0.0, 0.0, 1.0, 0.0, 0.0, 1.0, 0.0, 0.0, 1.0, 0.0, 0.0, 1.0, 0.0, 0.0, 1.0, 0.0, 0.0, 1.0, 0.0, 0.0, 1.0, 0.0, 0.0, 1.0, 0.0, 0.0, 1.0, 0.0, 0.0, 1.0, 0.0, 0.0, 1.0, 0.0, 0.0, 1.0, 0.0, 0.0, 1.0, 0.0, 0.0, 1.0, 0.0, 0.0, 1.0, 0.0, 0.0, 1.0, 0.0, 0.0, 1.0, 0.0, 0.0, 1.0, 0.0, 0.0, 1.0, 0.0, 0.0, 1.0, 0.0, 0.0, 1.0, 0.0, 0.0, 1.0, 0.0, 0.0, 1.0, 0.0, 0.0, 1.0, 0.0, 0.0, 1.0, 0.0, 0.0, 1.0, 0.0, 0.0, 1.0, 0.0, 0.0, 1.0, 0.0, 0.0, 1.0, 0.0, 0.0, 1.0, 0.0, 0.0, 1.0, 0.0, 0.0, 1.0, 0.0, 0.0, 1.0, 0.0, 0.0, 1.0, 0.0, 0.0, 1.0, 0.0, 0.0, 1.0, 0.0, 0.0, 1.0, 0.0, 0.0, 1.0, 0.0, 0.0, 1.0, 0.0, 0.0, 1.0, 0.0, 0.0, 1.0, 0.0, 0.0, 1.0, 0.0, 0.0, 1.0, 0.0, 0.0, 1.0, 0.0, 0.0, 1.0, 0.0, 0.0, 1.0, 0.0, 0.0, 1.0, 0.0, 0.0, 1.0, 0.0, 0.0, 1.0, 0.0, 0.0, 1.0, 0.0, 0.0, 1.0, 0.0, 0.0, 1.0, 0.0, 0.0, 1.0, 0.0, 0.0, 1.0, 0.0, 0.0, 1.0, 0.0, 0.0, 1.0, 0.0, 0.0, 1.0, 0.0, 0.0, 1.0, 0.0, 0.0, 1.0, 0.0, 0.0, 1.0, 0.0, 0.0, 1.0, 0.0, 0.0, 1.0, 0.0, 0.0, 1.0, 0.0, 0.0, 1.0, 0.0, 0.0, 1.0, 0.0, 0.0, 1.0, 0.0, 0.0, 1.0, -3.53e-07, -0.5624, -0.8269, -3.53e-07, -0.5624, -0.8269, -3.53e-07, -0.5624, -0.8269, -3.53e-07, -0.5624, -0.8269, 3.825e-07, 0.578, 0.816, 3.825e-07, 0.578, 0.816, 3.825e-07, 0.578, 0.816, 3.825e-07, 0.578, 0.816, 0.0, 0.0, 1.0, 0.0, 0.0, 1.0, 0.0, 0.0, 1.0, 0.0, 0.0, 1.0, 0.0, 0.0, 1.0, 0.0, 0.0, 1.0, 0.0, 0.0, 1.0, 0.0, 0.0, 1.0, 0.0, 0.0, -1.0, 0.0, 0.0, -1.0, 0.0, 0.0, -1.0, 0.0, 0.0, -1.0, 0.0, 0.0, 1.0, 0.0, 0.0, 1.0, 0.0, 0.0, 1.0, 0.0, 0.0, 1.0, 0.0, 0.0, 1.0, 0.0, 0.0, 1.0, 0.0, 0.0, 1.0, 0.0, 0.0, 1.0, 0.0, 1.207e-06, -1.0, 0.0, 1.207e-06, -1.0, 0.0, 1.207e-06, -1.0, 0.0, 1.207e-06, -1.0, 1.996e-07, 0.3275, -0.9449, 1.996e-07, 0.3275, -0.9449, 1.996e-07, 0.3275, -0.9449, 1.996e-07, 0.3275, -0.9449, 0.0, 0.0, 1.0, 0.0, 0.0, 1.0, 0.0, 0.0, 1.0, 0.0, 0.0, 1.0, -2.046e-07, -0.8078, -0.5895, -2.046e-07, -0.8078, -0.5895, -2.046e-07, -0.8078, -0.5895, -2.046e-07, -0.8078, -0.5895, 0.0, -2.683e-07, -1.0, 0.0, -2.683e-07, -1.0, 0.0, -2.683e-07, -1.0, 0.0, -2.683e-07, -1.0, 0.0, -2.683e-07, -1.0, 0.0, -2.683e-07, -1.0, 0.0, -2.683e-07, -1.0, 0.0, -2.683e-07, -1.0, 0.0, 0.0, 1.0, 0.0, 0.0, 1.0, 0.0, 0.0, 1.0, 0.0, 0.0, 1.0, -1.642e-07, -0.6616, -0.7499, -1.642e-07, -0.6616, -0.7499, -1.642e-07, -0.6616, -0.7499, -1.642e-07, -0.6616, -0.7499, 3.003e-07, 0.6007, 0.7995, 3.003e-07, 0.6007, 0.7995, 3.003e-07, 0.6007, 0.7995, 3.003e-07, 0.6007, 0.7995, 0.0, 0.0, 1.0, 0.0, 0.0, 1.0, 0.0, 0.0, 1.0, 0.0, 0.0, 1.0, 0.0, 0.0, 1.0, 0.0, 0.0, 1.0, 0.0, 0.0, 1.0, 0.0, 0.0, 1.0, -2.215e-07, -0.3635, -0.9316, -2.215e-07, -0.3635, -0.9316, -2.215e-07, -0.3635, -0.9316, -2.215e-07, -0.3635, -0.9316, 0.0, 0.0, 1.0, 0.0, 0.0, 1.0, 0.0, 0.0, 1.0, 0.0, 0.0, 1.0, 0.0, 0.0, -1.0, 0.0, 0.0, -1.0, 0.0, 0.0, -1.0, 0.0, 0.0, -1.0, 0.0, 0.0, 1.0, 0.0, 0.0, 1.0, 0.0, 0.0, 1.0, 0.0, 0.0, 1.0, 0.0, 0.0, 1.0, 0.0, 0.0, 1.0, 0.0, 0.0, 1.0, 0.0, 0.0, 1.0, -1.996e-07, -0.3275, 0.9449, -1.996e-07, -0.3275, 0.9449, -1.996e-07, -0.3275, 0.9449, -1.996e-07, -0.3275, 0.9449, 4.383e-07, 0.711, 0.7032, 4.383e-07, 0.711, 0.7032, 4.383e-07, 0.711, 0.7032, 4.383e-07, 0.711, 0.7032, 0.0, 0.0, 1.0, 0.0, 0.0, 1.0, 0.0, 0.0, 1.0, 0.0, 0.0, 1.0, 0.0, 0.0, 1.0, 0.0, 0.0, 1.0, 0.0, 0.0, 1.0, 0.0, 0.0, 1.0, 0.0, 0.0, 1.0, 0.0, 0.0, 1.0, 0.0, 0.0, 1.0, 0.0, 0.0, 1.0, 3.825e-07, 0.578, -0.816, 3.825e-07, 0.578, -0.816, 3.825e-07, 0.578, -0.816, 3.825e-07, 0.578, -0.816, 0.0, 0.0, 1.0, 0.0, 0.0, 1.0, 0.0, 0.0, 1.0, 0.0, 0.0, 1.0, 0.0, 0.0, -1.0, 0.0, 0.0, -1.0, 0.0, 0.0, -1.0, 0.0, 0.0, -1.0, 0.0, 0.0, 1.0, 0.0, 0.0, 1.0, 0.0, 0.0, 1.0, 0.0, 0.0, 1.0, 0.0, -0.6599, -0.7513, 0.0, -0.6599, -0.7513, 0.0, -0.6599, -0.7513, 0.0, -0.6599, -0.7513, 0.0, 0.0, 1.0, 0.0, 0.0, 1.0, 0.0, 0.0, 1.0, 0.0, 0.0, 1.0, 0.0, 0.0, 1.0, 0.0, 0.0, 1.0, 0.0, 0.0, 1.0, 0.0, 0.0, 1.0, -4e-07, -0.7052, -0.709, -4e-07, -0.7052, -0.709, -4e-07, -0.7052, -0.709, -4e-07, -0.7052, -0.709, 4.12e-07, 0.7161, 0.698, 4.12e-07, 0.7161, 0.698, 4.12e-07, 0.7161, 0.698, 4.12e-07, 0.7161, 0.698, 1.0, -1.047e-05, 0.001269, 1.0, -1.047e-05, 0.001269, 1.0, -1.047e-05, 0.001269, 1.0, -1.047e-05, 0.001269, -1.0, 9.802e-06, 1.008e-05, -1.0, 9.802e-06, 1.008e-05, -1.0, 9.802e-06, 1.008e-05, -1.0, 9.802e-06, 1.008e-05, 1.0, -8.601e-06, -9.793e-06, 1.0, -8.601e-06, -9.793e-06, 1.0, -8.601e-06, -9.793e-06, 1.0, -8.601e-06, -9.793e-06, -1.0, 0.0, -8.38e-06, -1.0, 0.0, -8.38e-06, -1.0, 0.0, -8.38e-06, -1.0, 0.0, -8.38e-06, -1.0, 7.442e-06, -9.482e-06, -1.0, 7.442e-06, -9.482e-06, -1.0, 7.442e-06, -9.482e-06, -1.0, 7.442e-06, -9.482e-06, -1.0, 8.134e-06, 8.317e-06, -1.0, 8.134e-06, 8.317e-06, -1.0, 8.134e-06, 8.317e-06, -1.0, 8.134e-06, 8.317e-06, -1.0, -2.73e-06, 7.877e-06, -1.0, -2.73e-06, 7.877e-06, -1.0, -2.73e-06, 7.877e-06, -1.0, -2.73e-06, 7.877e-06, 1.0, 0.0, -8.315e-06, 1.0, 0.0, -8.315e-06, 1.0, 0.0, -8.315e-06, 1.0, 0.0, -8.315e-06, 1.0, -8.363e-06, 9.987e-06, 1.0, -8.363e-06, 9.987e-06, 1.0, -8.363e-06, 9.987e-06, 1.0, -8.363e-06, 9.987e-06, 1.0, -3.495e-06, -8.959e-06, 1.0, -3.495e-06, -8.959e-06, 1.0, -3.495e-06, -8.959e-06, 1.0, -3.495e-06, -8.959e-06, -1.0, 6.855e-06, 9.898e-06, -1.0, 6.855e-06, 9.898e-06, -1.0, 6.855e-06, 9.898e-06, -1.0, 6.855e-06, 9.898e-06, 1.0, -5.781e-06, 9.586e-06, 1.0, -5.781e-06, 9.586e-06, 1.0, -5.781e-06, 9.586e-06, 1.0, -5.781e-06, 9.586e-06, 1.0, -8.912e-06, -1.01e-05, 1.0, -8.912e-06, -1.01e-05, 1.0, -8.912e-06, -1.01e-05, 1.0, -8.912e-06, -1.01e-05, 1.0, -7.168e-06, 9.567e-06, 1.0, -7.168e-06, 9.567e-06, 1.0, -7.168e-06, 9.567e-06, 1.0, -7.168e-06, 9.567e-06, -1.0, 6.653e-07, -7.938e-06, -1.0, 6.653e-07, -7.938e-06, -1.0, 6.653e-07, -7.938e-06, -1.0, 6.653e-07, -7.938e-06, 1.0, -8.912e-06, 1.01e-05, 1.0, -8.912e-06, 1.01e-05, 1.0, -8.912e-06, 1.01e-05, 1.0, -8.912e-06, 1.01e-05, 1.0, -1.543e-05, -1.126e-05, 1.0, -1.543e-05, -1.126e-05, 1.0, -1.543e-05, -1.126e-05, 1.0, -1.543e-05, -1.126e-05, 1.0, -6.855e-06, 9.898e-06, 1.0, -6.855e-06, 9.898e-06, 1.0, -6.855e-06, 9.898e-06, 1.0, -6.855e-06, 9.898e-06, 1.0, 2.73e-06, -7.877e-06, 1.0, 2.73e-06, -7.877e-06, 1.0, 2.73e-06, -7.877e-06, 1.0, 2.73e-06, -7.877e-06, 1.0, 0.0, 8.284e-06, 1.0, 0.0, 8.284e-06, 1.0, 0.0, 8.284e-06, 1.0, 0.0, 8.284e-06, 1.0, -2.408e-05, -0.0005186, 1.0, -2.408e-05, -0.0005186, 1.0, -2.408e-05, -0.0005186, 1.0, -2.408e-05, -0.0005186, 1.0, 0.0003079, 0.0008072, 1.0, 0.0003079, 0.0008072, 1.0, 0.0003079, 0.0008072, 1.0, 0.0003079, 0.0008072, -1.0, 0.0, -8.284e-06, -1.0, 0.0, -8.284e-06, -1.0, 0.0, -8.284e-06, -1.0, 0.0, -8.284e-06, -1.0, 7.442e-06, 9.482e-06, -1.0, 7.442e-06, 9.482e-06, -1.0, 7.442e-06, 9.482e-06, -1.0, 7.442e-06, 9.482e-06, 1.0, -1.543e-05, 1.126e-05, 1.0, -1.543e-05, 1.126e-05, 1.0, -1.543e-05, 1.126e-05, 1.0, -1.543e-05, 1.126e-05, 1.0, -7.168e-06, -9.567e-06, 1.0, -7.168e-06, -9.567e-06, 1.0, -7.168e-06, -9.567e-06, 1.0, -7.168e-06, -9.567e-06, 1.0, -1.19e-05, 1.017e-05, 1.0, -1.19e-05, 1.017e-05, 1.0, -1.19e-05, 1.017e-05, 1.0, -1.19e-05, 1.017e-05, -1.0, 0.0, 8.38e-06, -1.0, 0.0, 8.38e-06, -1.0, 0.0, 8.38e-06, -1.0, 0.0, 8.38e-06, 1.0, 0.0, 8.315e-06, 1.0, 0.0, 8.315e-06, 1.0, 0.0, 8.315e-06, 1.0, 0.0, 8.315e-06, 1.0, -6.855e-06, -9.898e-06, 1.0, -6.855e-06, -9.898e-06, 1.0, -6.855e-06, -9.898e-06, 1.0, -6.855e-06, -9.898e-06, 1.0, 0.0, -8.38e-06, 1.0, 0.0, -8.38e-06, 1.0, 0.0, -8.38e-06, 1.0, 0.0, -8.38e-06, -1.0, 0.0, -8.315e-06, -1.0, 0.0, -8.315e-06, -1.0, 0.0, -8.315e-06, -1.0, 0.0, -8.315e-06, -1.0, 7.168e-06, 9.567e-06, -1.0, 7.168e-06, 9.567e-06, -1.0, 7.168e-06, 9.567e-06, -1.0, 7.168e-06, 9.567e-06, 1.0, -3.495e-06, 8.959e-06, 1.0, -3.495e-06, 8.959e-06, 1.0, -3.495e-06, 8.959e-06, 1.0, -3.495e-06, 8.959e-06, 1.0, 0.0, -8.284e-06, 1.0, 0.0, -8.284e-06, 1.0, 0.0, -8.284e-06, 1.0, 0.0, -8.284e-06, -0.9609, 0.277, 0.0005937, -0.9609, 0.277, 0.0005937, -0.9609, 0.277, 0.0005937, -0.9609, 0.277, 0.0005937, 0.0, 0.0, 1.0, 0.0, 0.0, 1.0, 0.0, 0.0, 1.0, 0.0, 0.0, 1.0, -1.0, 5.781e-06, -9.586e-06, -1.0, 5.781e-06, -9.586e-06, -1.0, 5.781e-06, -9.586e-06, -1.0, 5.781e-06, -9.586e-06, 1.0, 5.061e-06, -7.369e-06, 1.0, 5.061e-06, -7.369e-06, 1.0, 5.061e-06, -7.369e-06, 1.0, 5.061e-06, -7.369e-06, -1.0, 5.781e-06, 9.586e-06, -1.0, 5.781e-06, 9.586e-06, -1.0, 5.781e-06, 9.586e-06, -1.0, 5.781e-06, 9.586e-06, 1.0, 5.061e-06, 7.369e-06, 1.0, 5.061e-06, 7.369e-06, 1.0, 5.061e-06, 7.369e-06, 1.0, 5.061e-06, 7.369e-06, -1.0, -0.0003079, -0.0008072, -1.0, -0.0003079, -0.0008072, -1.0, -0.0003079, -0.0008072, -1.0, -0.0003079, -0.0008072, 1.0, -8.363e-06, -9.987e-06, 1.0, -8.363e-06, -9.987e-06, 1.0, -8.363e-06, -9.987e-06, 1.0, -8.363e-06, -9.987e-06, 1.0, -9.802e-06, 1.008e-05, 1.0, -9.802e-06, 1.008e-05, 1.0, -9.802e-06, 1.008e-05, 1.0, -9.802e-06, 1.008e-05, 0.0, 0.0, 1.0, 0.0, 0.0, 1.0, 0.0, 0.0, 1.0, 0.0, 0.0, 1.0, 0.0, 0.0, 1.0, 0.0, 0.0, 1.0, 0.0, 0.0, 1.0, 0.0, 0.0, 1.0, 0.0, 0.0, 1.0, 0.0, 0.0, 1.0, 0.0, 0.0, 1.0, 0.0, 0.0, 1.0, 0.0, 0.0, 1.0, 0.0, 0.0, 1.0, 0.0, 0.0, 1.0, 0.0, 0.0, 1.0, -0.01945, -2.551e-07, 0.9998, -0.01945, -2.551e-07, 0.9998, -0.01945, -2.551e-07, 0.9998, -0.01945, -2.551e-07, 0.9998, 0.0, 0.0, 1.0, 0.0, 0.0, 1.0, 0.0, 0.0, 1.0, 0.0, 0.0, 1.0, 0.0, 0.0, 1.0, 0.0, 0.0, 1.0, 0.0, 0.0, 1.0, 0.0, 0.0, 1.0, 0.0, 0.0, 1.0, 0.0, 0.0, 1.0, 0.0, 0.0, 1.0, 0.0, 0.0, 1.0, 0.0, 0.0, 1.0, 0.0, 0.0, 1.0, 0.0, 0.0, 1.0, 0.0, 0.0, 1.0, 0.0, 0.0, 1.0, 0.0, 0.0, 1.0, 0.0, 0.0, 1.0, 0.0, 0.0, 1.0, 0.0, 0.0, 1.0, 0.0, 0.0, 1.0, 0.0, 0.0, 1.0, 0.0, 0.0, 1.0, 0.0, 0.0, 1.0, 0.0, 0.0, 1.0, 0.0, 0.0, 1.0, 0.0, 0.0, 1.0, 0.0, 0.0, 1.0, 0.0, 0.0, 1.0, 0.0, 0.0, 1.0, 0.0, 0.0, 1.0, 0.0, 0.0, 1.0, 0.0, 0.0, 1.0, 0.0, 0.0, 1.0, 0.0, 0.0, 1.0, 0.0, 0.0, 1.0, 0.0, 0.0, 1.0, 0.0, 0.0, 1.0, 0.0, 0.0, 1.0, 0.0, 0.0, 1.0, 0.0, 0.0, 1.0, 0.0, 0.0, 1.0, 0.0, 0.0, 1.0, 0.0, 0.0, 1.0, 0.0, 0.0, 1.0, 0.0, 0.0, 1.0, 0.0, 0.0, 1.0, 0.0, 0.0, 1.0, 0.0, 0.0, 1.0, 0.0, 0.0, 1.0, 0.0, 0.0, 1.0, 0.0, 0.0, 1.0, 0.0, 0.0, 1.0, 0.0, 0.0, 1.0, 0.0, 0.0, 1.0, 0.0, 0.0, 1.0, 0.0, 0.0, 1.0, 0.0, 0.0, 1.0, 0.0, 0.0, 1.0, -3.003e-07, -0.6007, -0.7995, -3.003e-07, -0.6007, -0.7995, -3.003e-07, -0.6007, -0.7995, -3.003e-07, -0.6007, -0.7995, 0.0, 0.0, -1.0, 0.0, 0.0, -1.0, 0.0, 0.0, -1.0, 0.0, 0.0, -1.0, 0.0, 0.0, -1.0, 0.0, 0.0, -1.0, 0.0, 0.0, -1.0, 0.0, 0.0, -1.0, 3.53e-07, 0.5624, 0.8269, 3.53e-07, 0.5624, 0.8269, 3.53e-07, 0.5624, 0.8269, 3.53e-07, 0.5624, 0.8269, -2.215e-07, -0.3635, 0.9316, -2.215e-07, -0.3635, 0.9316, -2.215e-07, -0.3635, 0.9316, -2.215e-07, -0.3635, 0.9316, 0.0, 0.0, -1.0, 0.0, 0.0, -1.0, 0.0, 0.0, -1.0, 0.0, 0.0, -1.0, 0.0, -0.005812, 1.0, 0.0, -0.005812, 1.0, 0.0, -0.005812, 1.0, 0.0, -0.005812, 1.0, 2.744e-07, 0.45, -0.893, 2.744e-07, 0.45, -0.893, 2.744e-07, 0.45, -0.893, 2.744e-07, 0.45, -0.893, 1.954e-07, 0.5661, -0.8243, 1.954e-07, 0.5661, -0.8243, 1.954e-07, 0.5661, -0.8243, 1.954e-07, 0.5661, -0.8243, 2.744e-07, 0.45, 0.893, 2.744e-07, 0.45, 0.893, 2.744e-07, 0.45, 0.893, 2.744e-07, 0.45, 0.893, 4.12e-07, 0.7161, -0.698, 4.12e-07, 0.7161, -0.698, 4.12e-07, 0.7161, -0.698, 4.12e-07, 0.7161, -0.698, -2.031e-07, -0.642, -0.7667, -2.031e-07, -0.642, -0.7667, -2.031e-07, -0.642, -0.7667, -2.031e-07, -0.642, -0.7667, -2.744e-07, -0.45, -0.893, -2.744e-07, -0.45, -0.893, -2.744e-07, -0.45, -0.893, -2.744e-07, -0.45, -0.893, 0.0, -2.683e-07, 1.0, 0.0, -2.683e-07, 1.0, 0.0, -2.683e-07, 1.0, 0.0, -2.683e-07, 1.0, -3.825e-07, -0.578, -0.816, -3.825e-07, -0.578, -0.816, -3.825e-07, -0.578, -0.816, -3.825e-07, -0.578, -0.816, -3.53e-07, -0.5624, 0.8269, -3.53e-07, -0.5624, 0.8269, -3.53e-07, -0.5624, 0.8269, -3.53e-07, -0.5624, 0.8269, -1.676e-07, -0.7383, -0.6744, -1.676e-07, -0.7383, -0.6744, -1.676e-07, -0.7383, -0.6744, -1.676e-07, -0.7383, -0.6744, -2.031e-07, -0.642, 0.7667, -2.031e-07, -0.642, 0.7667, -2.031e-07, -0.642, 0.7667, -2.031e-07, -0.642, 0.7667, 2.031e-07, 0.642, 0.7667, 2.031e-07, 0.642, 0.7667, 2.031e-07, 0.642, 0.7667, 2.031e-07, 0.642, 0.7667, 0.0, 0.0, 1.0, 0.0, 0.0, 1.0, 0.0, 0.0, 1.0, 0.0, 0.0, 1.0, 0.0, 0.0, -1.0, 0.0, 0.0, -1.0, 0.0, 0.0, -1.0, 0.0, 0.0, -1.0, -1.642e-07, -0.6616, 0.7499, -1.642e-07, -0.6616, 0.7499, -1.642e-07, -0.6616, 0.7499, -1.642e-07, -0.6616, 0.7499, -2.046e-07, -0.8078, 0.5895, -2.046e-07, -0.8078, 0.5895, -2.046e-07, -0.8078, 0.5895, -2.046e-07, -0.8078, 0.5895, -3.003e-07, -0.6007, 0.7995, -3.003e-07, -0.6007, 0.7995, -3.003e-07, -0.6007, 0.7995, -3.003e-07, -0.6007, 0.7995, 1.954e-07, 0.5661, 0.8243, 1.954e-07, 0.5661, 0.8243, 1.954e-07, 0.5661, 0.8243, 1.954e-07, 0.5661, 0.8243, 1.642e-07, 0.6616, 0.7499, 1.642e-07, 0.6616, 0.7499, 1.642e-07, 0.6616, 0.7499, 1.642e-07, 0.6616, 0.7499, -1.676e-07, -0.7383, 0.6744, -1.676e-07, -0.7383, 0.6744, -1.676e-07, -0.7383, 0.6744, -1.676e-07, -0.7383, 0.6744, 0.0, 0.6599, 0.7513, 0.0, 0.6599, 0.7513, 0.0, 0.6599, 0.7513, 0.0, 0.6599, 0.7513, -1.996e-07, -0.3275, -0.9449, -1.996e-07, -0.3275, -0.9449, -1.996e-07, -0.3275, -0.9449, -1.996e-07, -0.3275, -0.9449, 0.0, 0.0, 1.0, 0.0, 0.0, 1.0, 0.0, 0.0, 1.0, 0.0, 0.0, 1.0, 0.0, -0.6599, 0.7513, 0.0, -0.6599, 0.7513, 0.0, -0.6599, 0.7513, 0.0, -0.6599, 0.7513, 2.215e-07, 0.3635, 0.9316, 2.215e-07, 0.3635, 0.9316, 2.215e-07, 0.3635, 0.9316, 2.215e-07, 0.3635, 0.9316, -4.383e-07, -0.711, -0.7032, -4.383e-07, -0.711, -0.7032, -4.383e-07, -0.711, -0.7032, -4.383e-07, -0.711, -0.7032, 2.046e-07, 0.8078, 0.5895, 2.046e-07, 0.8078, 0.5895, 2.046e-07, 0.8078, 0.5895, 2.046e-07, 0.8078, 0.5895, 0.0, 0.0, 1.0, 0.0, 0.0, 1.0, 0.0, 0.0, 1.0, 0.0, 0.0, 1.0, 1.676e-07, 0.7383, 0.6744, 1.676e-07, 0.7383, 0.6744, 1.676e-07, 0.7383, 0.6744, 1.676e-07, 0.7383, 0.6744, 0.0, 0.0, 1.0, 0.0, 0.0, 1.0, 0.0, 0.0, 1.0, 0.0, 0.0, 1.0, -4.12e-07, -0.7161, -0.698, -4.12e-07, -0.7161, -0.698, -4.12e-07, -0.7161, -0.698, -4.12e-07, -0.7161, -0.698, -1.954e-07, -0.5661, 0.8243, -1.954e-07, -0.5661, 0.8243, -1.954e-07, -0.5661, 0.8243, -1.954e-07, -0.5661, 0.8243, 4e-07, 0.7052, 0.709, 4e-07, 0.7052, 0.709, 4e-07, 0.7052, 0.709, 4e-07, 0.7052, 0.709, -4e-07, -0.7052, 0.709, -4e-07, -0.7052, 0.709, -4e-07, -0.7052, 0.709, -4e-07, -0.7052, 0.709, -4.383e-07, -0.711, 0.7032, -4.383e-07, -0.711, 0.7032, -4.383e-07, -0.711, 0.7032, -4.383e-07, -0.711, 0.7032])] * 3)])

# ---- objects
ob_circle = bpy.data.objects.new('Circle', me_circle)

# ---- transforms, parenting, visibility, modifiers, constraints
ob_circle.location = (0.0, 0.0, 0.0)
ob_circle.rotation_euler = (-1.571, 3.258e-07, 2.679e-15)
ob_circle.scale = (-0.00495, -0.005034, -0.005395)
ob_circle.color = (0.8, 0.8, 0.8, 1.0)
ob_circle.lineart.crease_threshold = 0.0

# ---- collection membership
col_collection.objects.link(ob_circle)

# ---- scene / render settings (as saved in the file)
scene.frame_start = 1; scene.frame_end = 250; scene.frame_set(1)
scene.render.engine = 'BLENDER_EEVEE_NEXT'
scene.render.fps = 30
scene.cycles.use_denoising = False
scene.cycles.samples = 128
scene.cycles.sampling_pattern = 'TABULATED_SOBOL'
scene.cycles.use_adaptive_sampling = False
scene.cycles.use_light_tree = False
scene.view_settings.view_transform = 'Filmic'
bpy.context.view_layer.update()

# ---- added for rendering (the .blend has no active camera and no usable light): camera, sun
cam_auto = bpy.data.cameras.new('AutoCamera')
cam_auto.lens = 50.0
cam_auto.sensor_width = 36.0
cam_auto.clip_end = 1000.0
ob_auto_camera = bpy.data.objects.new('AutoCamera', cam_auto)
scene.collection.objects.link(ob_auto_camera)
ob_auto_camera.location = (5.5055, -6.29254, 6.37336)
ob_auto_camera.rotation_euler = (1.09748, -7.21219e-08, 0.694738)
scene.camera = ob_auto_camera
light_auto_sun = bpy.data.lights.new('AutoSun', 'SUN')
light_auto_sun.energy = 3.0
light_auto_sun.angle = 0.0523599
ob_auto_sun = bpy.data.objects.new('AutoSun', light_auto_sun)
scene.collection.objects.link(ob_auto_sun)
ob_auto_sun.rotation_euler = (0.872665, 0.174533, 0.523599)
bpy.context.view_layer.update()
